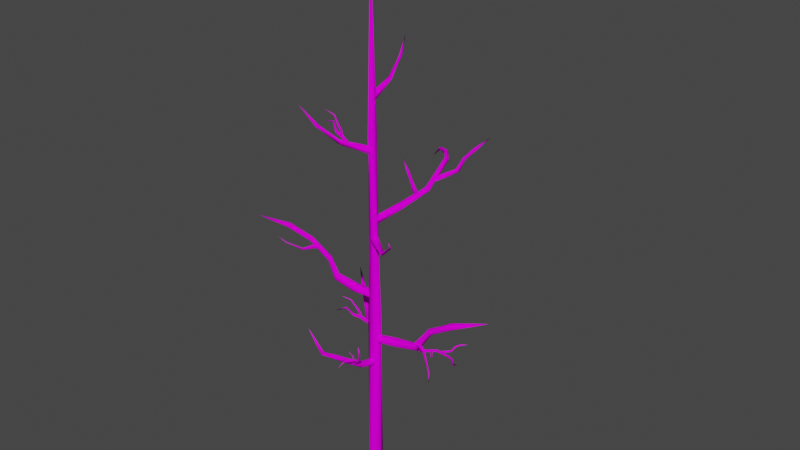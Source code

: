 # Source: tree.blend  (saved by Blender 3.2.14; exported with 4.5.12 LTS)
import bpy
from mathutils import Matrix  # noqa: F401  (used for matrix-valued properties, if any)

bpy.ops.wm.read_factory_settings(use_empty=True)
scene = bpy.context.scene
scene.name = 'Scene'

# ---- collections
col_collection = bpy.data.collections.new('Collection'); scene.collection.children.link(col_collection)

# ---- images (referenced by path relative to the original .blend; pixels are not part of the script)
import os
ASSET_DIR = os.environ.get("B2B_ASSET_DIR", "")  # directory of the original .blend (textures are referenced by path, not embedded)
HERE = os.path.dirname(os.path.abspath(__file__))  # packed textures are extracted next to this script under _unpacked/

def load_image(name, relpath, width, height, colorspace="sRGB"):
    """Load a texture the original file referenced (path relative to the .blend, or extracted next to this script)."""
    p = next((c for c in (os.path.join(HERE, relpath), os.path.join(ASSET_DIR, relpath)) if relpath and os.path.exists(c)), "")
    if p:
        img = bpy.data.images.load(p, check_existing=True)
        img.name = name
    else:  # same state as the original file: an image datablock whose file is absent (Cycles renders it pink)
        img = bpy.data.images.new(name, width, height)
        img.source = "FILE"
        img.filepath = "//" + (relpath or name)
    img.colorspace_settings.name = colorspace
    return img
img_tree_png = load_image('tree.png', 'tree.png', 1024, 1024, 'sRGB')

# ---- materials (node trees are filled in below, after node groups)
mat_material = bpy.data.materials.new('Material')
mat_material.alpha_threshold = 0.0
mat_material.use_transparent_shadow = False
mat_material.line_color = (0.0, 0.0, 0.0, 1.0)

# ---- material node trees
mat_material.use_nodes = True; mat_material.node_tree.nodes.clear()
_N = mat_material.node_tree.nodes; _L = mat_material.node_tree.links
n0 = _N.new('ShaderNodeOutputMaterial'); n0.name = 'Material Output'; n0.location = (300, 300)
n1 = _N.new('ShaderNodeBsdfPrincipled'); n1.name = 'Principled BSDF'; n1.location = (10, 300)
n1.distribution = 'GGX'
n1.subsurface_method = 'RANDOM_WALK_SKIN'
n1.inputs[2].default_value = 0.0
n1.inputs[3].default_value = 1.45
n1.inputs[13].default_value = 0.0
n1.inputs[27].default_value = (0.0, 0.0, 0.0, 1.0)
n1.inputs[28].default_value = 1.0
n2 = _N.new('ShaderNodeTexImage'); n2.name = 'Image Texture'; n2.location = (-280, 280)
n2.image = img_tree_png
_L.new(n1.outputs[0], n0.inputs[0])
_L.new(n2.outputs[0], n1.inputs[0])
n0.is_active_output = True

# ---- world
world_world = bpy.data.worlds.new('World'); scene.world = world_world
world_world.use_nodes = True; world_world.node_tree.nodes.clear()
_N = world_world.node_tree.nodes; _L = world_world.node_tree.links
n0 = _N.new('ShaderNodeOutputWorld'); n0.name = 'World Output'; n0.location = (300, 300)
n1 = _N.new('ShaderNodeBackground'); n1.name = 'Background'; n1.location = (10, 300)
n1.inputs[0].default_value = (0.05088, 0.05088, 0.05088, 1.0)
_L.new(n1.outputs[0], n0.inputs[0])
n0.is_active_output = True
world_world.color = (0.05088, 0.05088, 0.05088)
world_world.use_sun_shadow = False
world_world.sun_shadow_jitter_overblur = 0.0

# ---- meshes
me_cylinder = bpy.data.meshes.new('Cylinder')
me_cylinder.from_pydata([(0.2966, 1.118, 0.0), (-7.451e-09, -2.049e-08, 89.79), (1.0, 0.5807, 0.0), (1.118, -0.2966, 0.0), (0.5807, -1.0, 0.0), (-0.2966, -1.118, 0.0), (-1.0, -0.5807, 0.0), (-1.118, 0.2966, 0.0), (-0.5807, 1.0, 0.0), (-0.5647, 0.8662, 30.67), (0.2132, 1.012, 30.67), (0.8662, 0.5647, 30.67), (1.012, -0.2132, 30.67), (0.5647, -0.8662, 30.67), (-0.2132, -1.012, 30.67), (-0.8662, -0.5647, 30.67), (-1.012, 0.2132, 30.67), (0.374, 0.6185, 60.4), (0.7018, 0.1729, 60.4), (0.6185, -0.374, 60.4), (0.1729, -0.7018, 60.4), (-0.374, -0.6185, 60.4), (-0.7018, -0.1729, 60.4), (-0.6185, 0.374, 60.4), (-0.1729, 0.7018, 60.4)], [], [(17, 1, 18), (18, 1, 19), (19, 1, 20), (20, 1, 21), (21, 1, 22), (22, 1, 23), (23, 1, 24), (24, 1, 17), (8, 16, 9, 0), (7, 15, 16, 8), (6, 14, 15, 7), (5, 13, 14, 6), (4, 12, 13, 5), (3, 11, 12, 4), (2, 10, 11, 3), (0, 9, 10, 2), (16, 24, 17, 9), (15, 23, 24, 16), (14, 22, 23, 15), (13, 21, 22, 14), (12, 20, 21, 13), (11, 19, 20, 12), (10, 18, 19, 11), (9, 17, 18, 10)])
me_cylinder.polygons.foreach_set('use_smooth', [True] * 24)
_uv = me_cylinder.uv_layers.new(name='UVMap')
_uv.uv.foreach_set('vector', [0.2114, 0.2373, 0.176, 1.0, 0.1881, 0.2372, 0.1881, 0.2372, 0.176, 1.0, 0.1649, 0.2372, 0.1649, 0.2372, 0.176, 1.0, 0.1416, 0.2373, 0.1416, 0.2373, 0.176, 1.0, 0.1184, 0.2375, 0.1184, 0.2375, 0.176, 1.0, 0.09512, 0.2377, 0.2811, 0.2381, 0.176, 1.0, 0.2579, 0.2377, 0.2579, 0.2377, 0.176, 1.0, 0.2346, 0.2375, 0.2346, 0.2375, 0.176, 1.0, 0.2114, 0.2373, 0.2548, 0.0007351, 0.2453, 0.9424, 0.212, 0.9421, 0.2175, 0.0005411, 0.2921, 0.0009598, 0.2786, 0.9427, 0.2453, 0.9424, 0.2548, 0.0007351, 0.3294, 0.001215, 0.3118, 0.943, 0.2786, 0.9427, 0.2921, 0.0009598, 0.0683, 7.15e-05, 0.07875, 0.9417, 0.04543, 0.9417, 0.03101, 3.049e-05, 0.1056, 0.000143, 0.1121, 0.9417, 0.07875, 0.9417, 0.0683, 7.15e-05, 0.1429, 0.000245, 0.1454, 0.9418, 0.1121, 0.9417, 0.1056, 0.000143, 0.1802, 0.0003777, 0.1787, 0.942, 0.1454, 0.9418, 0.1429, 0.000245, 0.2175, 0.0005411, 0.212, 0.9421, 0.1787, 0.942, 0.1802, 0.0003777, 0.2453, 0.0612, 0.2353, 0.9548, 0.2029, 0.9543, 0.212, 0.06057, 0.2786, 0.06197, 0.2677, 0.9554, 0.2353, 0.9548, 0.2453, 0.0612, 0.3118, 0.06287, 0.3, 0.9564, 0.2677, 0.9554, 0.2786, 0.06197, 0.07875, 0.05936, 0.07342, 0.9547, 0.04103, 0.9554, 0.04543, 0.05939, 0.1121, 0.05946, 0.1058, 0.9543, 0.07342, 0.9547, 0.07875, 0.05936, 0.1454, 0.0597, 0.1382, 0.9541, 0.1058, 0.9543, 0.1121, 0.05946, 0.1787, 0.06007, 0.1706, 0.9541, 0.1382, 0.9541, 0.1454, 0.0597, 0.212, 0.06057, 0.2029, 0.9543, 0.1706, 0.9541, 0.1787, 0.06007])
me_cylinder.materials.append(mat_material)
me_cylinder.update()
me_cylinder_001 = bpy.data.meshes.new('Cylinder.001')
me_cylinder_001.from_pydata([(0.2336, 0.8802, 0.0), (-3.325, 1.686, 80.65), (0.7876, 0.4573, 0.0), (0.8802, -0.2336, 0.0), (0.4573, -0.7876, 0.0), (-0.2336, -0.8802, 0.0), (-0.7876, -0.4573, 0.0), (-0.8802, 0.2336, 0.0), (-0.4573, 0.7876, 0.0), (-0.334, -1.179, 30.67), (0.1261, -1.093, 30.67), (0.5123, -1.358, 30.67), (0.5984, -1.818, 30.67), (0.334, -2.204, 30.67), (-0.1261, -2.29, 30.67), (-0.5123, -2.026, 30.67), (-0.5984, -1.566, 30.67), (-2.827, -1.748, 53.91), (-2.649, -1.99, 53.91), (-2.694, -2.287, 53.91), (-2.936, -2.465, 53.91), (-3.233, -2.419, 53.91), (-3.411, -2.178, 53.91), (-3.366, -1.881, 53.91), (-3.124, -1.703, 53.91), (0.4305, -0.9599, 16.25), (0.6699, -1.438, 16.25), (0.5015, -1.945, 16.25), (0.02388, -2.184, 16.25), (-0.4831, -2.016, 16.25), (-0.7226, -1.538, 16.25), (-0.5541, -1.031, 16.25), (-0.07651, -0.7915, 16.25), (-1.402, -1.547, 43.87), (-1.236, -1.88, 43.87), (-1.354, -2.233, 43.87), (-1.687, -2.399, 43.87), (-2.04, -2.281, 43.87), (-2.206, -1.948, 43.87), (-2.088, -1.595, 43.87), (-1.755, -1.429, 43.87), (0.06572, -1.141, 27.32), (4.047, 2.018, 52.95), (0.2524, -1.111, 26.2), (0.3929, -1.336, 25.34), (0.4049, -1.682, 25.24), (0.2815, -1.948, 25.95), (0.09481, -1.978, 27.07), (-0.0457, -1.754, 27.93), (-0.05775, -1.407, 28.03), (2.296, -0.6339, 36.29), (2.34, -0.4894, 35.95), (2.454, -0.4522, 35.46), (2.572, -0.5441, 35.12), (2.624, -0.7112, 35.11), (2.581, -0.8557, 35.45), (2.466, -0.8929, 35.93), (2.348, -0.801, 36.28), (3.432, 0.7283, 44.3), (3.554, 0.7417, 44.07), (3.668, 0.6668, 44.05), (3.708, 0.5476, 44.26), (3.65, 0.4538, 44.57), (3.528, 0.4405, 44.8), (3.414, 0.5153, 44.82), (3.374, 0.6346, 44.61), (1.954, -1.104, 33.2), (0.9921, -3.446, 49.14), (2.056, -0.9958, 33.41), (2.041, -0.8522, 33.66), (1.919, -0.7577, 33.81), (1.762, -0.7677, 33.76), (1.66, -0.8764, 33.55), (1.674, -1.02, 33.3), (1.796, -1.114, 33.15), (1.643, -1.484, 40.18), (1.75, -1.482, 40.2), (1.822, -1.412, 40.34), (1.818, -1.316, 40.51), (1.74, -1.249, 40.61), (1.633, -1.25, 40.59), (1.561, -1.32, 40.45), (1.565, -1.417, 40.28), (1.0, -2.058, 44.89), (1.027, -2.001, 44.99), (1.002, -1.943, 45.09), (0.9396, -1.917, 45.12), (0.876, -1.939, 45.07), (0.8487, -1.995, 44.97), (0.8738, -2.053, 44.87), (0.9364, -2.079, 44.84), (1.862, -1.133, 37.22), (1.891, -1.027, 37.41), (1.828, -0.931, 37.57), (1.71, -0.9025, 37.6), (1.606, -0.9577, 37.48), (1.577, -1.064, 37.29), (1.64, -1.16, 37.13), (1.758, -1.188, 37.1), (1.863, -1.127, 37.4), (1.778, 0.4197, 48.17), (1.846, -1.046, 37.15), (1.76, -0.9977, 37.02), (1.657, -1.011, 37.06), (1.597, -1.077, 37.27), (1.615, -1.158, 37.51), (1.7, -1.207, 37.65), (1.803, -1.194, 37.6), (1.571, -0.3249, 40.87), (1.614, -0.2819, 40.74), (1.606, -0.227, 40.57), (1.551, -0.1923, 40.48), (1.481, -0.1982, 40.5), (1.437, -0.2411, 40.63), (1.446, -0.296, 40.8), (1.501, -0.3307, 40.89), (1.338, 0.01342, 44.32), (1.318, 0.04543, 44.22), (1.275, 0.05735, 44.19), (1.235, 0.04219, 44.24), (1.22, 0.008829, 44.34), (1.24, -0.02319, 44.43), (1.283, -0.03511, 44.47), (1.323, -0.01995, 44.42), (1.643, -0.6085, 38.96), (1.596, -0.5569, 38.81), (1.517, -0.546, 38.79), (1.452, -0.5822, 38.9), (1.439, -0.6443, 39.09), (1.486, -0.6959, 39.24), (1.566, -0.7068, 39.26), (1.631, -0.6706, 39.15)], [], [(17, 1, 18), (18, 1, 19), (19, 1, 20), (20, 1, 21), (21, 1, 22), (22, 1, 23), (23, 1, 24), (24, 1, 17), (31, 16, 9, 32), (30, 15, 16, 31), (29, 14, 15, 30), (28, 13, 14, 29), (27, 12, 13, 28), (26, 11, 12, 27), (25, 10, 11, 26), (32, 9, 10, 25), (39, 24, 17, 40), (38, 23, 24, 39), (37, 22, 23, 38), (36, 21, 22, 37), (35, 20, 21, 36), (34, 19, 20, 35), (33, 18, 19, 34), (40, 17, 18, 33), (0, 32, 25, 2), (2, 25, 26, 3), (3, 26, 27, 4), (4, 27, 28, 5), (5, 28, 29, 6), (6, 29, 30, 7), (7, 30, 31, 8), (8, 31, 32, 0), (9, 40, 33, 10), (10, 33, 34, 11), (11, 34, 35, 12), (12, 35, 36, 13), (13, 36, 37, 14), (14, 37, 38, 15), (15, 38, 39, 16), (16, 39, 40, 9), (58, 42, 59), (59, 42, 60), (60, 42, 61), (61, 42, 62), (62, 42, 63), (63, 42, 64), (64, 42, 65), (65, 42, 58), (49, 57, 50, 41), (48, 56, 57, 49), (47, 55, 56, 48), (46, 54, 55, 47), (45, 53, 54, 46), (44, 52, 53, 45), (43, 51, 52, 44), (41, 50, 51, 43), (57, 65, 58, 50), (56, 64, 65, 57), (55, 63, 64, 56), (54, 62, 63, 55), (53, 61, 62, 54), (52, 60, 61, 53), (51, 59, 60, 52), (50, 58, 59, 51), (83, 84, 67), (84, 85, 67), (85, 86, 67), (86, 87, 67), (87, 88, 67), (88, 89, 67), (89, 90, 67), (90, 83, 67), (97, 98, 75, 82), (96, 97, 82, 81), (95, 96, 81, 80), (94, 95, 80, 79), (93, 94, 79, 78), (92, 93, 78, 77), (91, 92, 77, 76), (98, 91, 76, 75), (82, 75, 83, 90), (81, 82, 90, 89), (80, 81, 89, 88), (79, 80, 88, 87), (78, 79, 87, 86), (77, 78, 86, 85), (76, 77, 85, 84), (75, 76, 84, 83), (66, 68, 91, 98), (68, 69, 92, 91), (69, 70, 93, 92), (70, 71, 94, 93), (71, 72, 95, 94), (72, 73, 96, 95), (73, 74, 97, 96), (74, 66, 98, 97), (116, 117, 100), (117, 118, 100), (118, 119, 100), (119, 120, 100), (120, 121, 100), (121, 122, 100), (122, 123, 100), (123, 116, 100), (130, 131, 108, 115), (129, 130, 115, 114), (128, 129, 114, 113), (127, 128, 113, 112), (126, 127, 112, 111), (125, 126, 111, 110), (124, 125, 110, 109), (131, 124, 109, 108), (115, 108, 116, 123), (114, 115, 123, 122), (113, 114, 122, 121), (112, 113, 121, 120), (111, 112, 120, 119), (110, 111, 119, 118), (109, 110, 118, 117), (108, 109, 117, 116), (99, 101, 124, 131), (101, 102, 125, 124), (102, 103, 126, 125), (103, 104, 127, 126), (104, 105, 128, 127), (105, 106, 129, 128), (106, 107, 130, 129), (107, 99, 131, 130)])
me_cylinder_001.polygons.foreach_set('use_smooth', [True] * 128)
_uv = me_cylinder_001.uv_layers.new(name='UVMap')
_uv.uv.foreach_set('vector', [0.2114, 0.2373, 0.176, 1.0, 0.1881, 0.2372, 0.1881, 0.2372, 0.176, 1.0, 0.1649, 0.2372, 0.1649, 0.2372, 0.176, 1.0, 0.1416, 0.2373, 0.1416, 0.2373, 0.176, 1.0, 0.1184, 0.2375, 0.1184, 0.2375, 0.176, 1.0, 0.09512, 0.2377, 0.2811, 0.2381, 0.176, 1.0, 0.2579, 0.2377, 0.2579, 0.2377, 0.176, 1.0, 0.2346, 0.2375, 0.2346, 0.2375, 0.176, 1.0, 0.2114, 0.2373, 0.25, 0.4716, 0.2453, 0.9424, 0.212, 0.9421, 0.2147, 0.4713, 0.2853, 0.4718, 0.2786, 0.9427, 0.2453, 0.9424, 0.25, 0.4716, 0.3206, 0.4721, 0.3118, 0.943, 0.2786, 0.9427, 0.2853, 0.4718, 0.07352, 0.4709, 0.07875, 0.9417, 0.04543, 0.9417, 0.03822, 0.4709, 0.1088, 0.4709, 0.1121, 0.9417, 0.07875, 0.9417, 0.07352, 0.4709, 0.1441, 0.471, 0.1454, 0.9418, 0.1121, 0.9417, 0.1088, 0.4709, 0.1794, 0.4712, 0.1787, 0.942, 0.1454, 0.9418, 0.1441, 0.471, 0.2147, 0.4713, 0.212, 0.9421, 0.1787, 0.942, 0.1794, 0.4712, 0.2396, 0.5688, 0.2353, 0.9548, 0.2029, 0.9543, 0.2068, 0.5682, 0.2724, 0.5695, 0.2677, 0.9554, 0.2353, 0.9548, 0.2396, 0.5688, 0.3051, 0.5704, 0.3, 0.9564, 0.2677, 0.9554, 0.2724, 0.5695, 0.07572, 0.5679, 0.07342, 0.9547, 0.04103, 0.9554, 0.04293, 0.5683, 0.1085, 0.5677, 0.1058, 0.9543, 0.07342, 0.9547, 0.07572, 0.5679, 0.1413, 0.5677, 0.1382, 0.9541, 0.1058, 0.9543, 0.1085, 0.5677, 0.1741, 0.5679, 0.1706, 0.9541, 0.1382, 0.9541, 0.1413, 0.5677, 0.2068, 0.5682, 0.2029, 0.9543, 0.1706, 0.9541, 0.1741, 0.5679, 0.2175, 0.0005411, 0.2147, 0.4713, 0.1794, 0.4712, 0.1802, 0.0003777, 0.1802, 0.0003777, 0.1794, 0.4712, 0.1441, 0.471, 0.1429, 0.000245, 0.1429, 0.000245, 0.1441, 0.471, 0.1088, 0.4709, 0.1056, 0.000143, 0.1056, 0.000143, 0.1088, 0.4709, 0.07352, 0.4709, 0.0683, 7.15e-05, 0.0683, 7.15e-05, 0.07352, 0.4709, 0.03822, 0.4709, 0.03101, 3.049e-05, 0.3294, 0.001215, 0.3206, 0.4721, 0.2853, 0.4718, 0.2921, 0.0009598, 0.2921, 0.0009598, 0.2853, 0.4718, 0.25, 0.4716, 0.2548, 0.0007351, 0.2548, 0.0007351, 0.25, 0.4716, 0.2147, 0.4713, 0.2175, 0.0005411, 0.212, 0.06057, 0.2068, 0.5682, 0.1741, 0.5679, 0.1787, 0.06007, 0.1787, 0.06007, 0.1741, 0.5679, 0.1413, 0.5677, 0.1454, 0.0597, 0.1454, 0.0597, 0.1413, 0.5677, 0.1085, 0.5677, 0.1121, 0.05946, 0.1121, 0.05946, 0.1085, 0.5677, 0.07572, 0.5679, 0.07875, 0.05936, 0.07875, 0.05936, 0.07572, 0.5679, 0.04293, 0.5683, 0.04543, 0.05939, 0.3118, 0.06287, 0.3051, 0.5704, 0.2724, 0.5695, 0.2786, 0.06197, 0.2786, 0.06197, 0.2724, 0.5695, 0.2396, 0.5688, 0.2453, 0.0612, 0.2453, 0.0612, 0.2396, 0.5688, 0.2068, 0.5682, 0.212, 0.06057, 0.2114, 0.2373, 0.176, 1.0, 0.1881, 0.2372, 0.1881, 0.2372, 0.176, 1.0, 0.1649, 0.2372, 0.1649, 0.2372, 0.176, 1.0, 0.1416, 0.2373, 0.1416, 0.2373, 0.176, 1.0, 0.1184, 0.2375, 0.1184, 0.2375, 0.176, 1.0, 0.09512, 0.2377, 0.2811, 0.2381, 0.176, 1.0, 0.2579, 0.2377, 0.2579, 0.2377, 0.176, 1.0, 0.2346, 0.2375, 0.2346, 0.2375, 0.176, 1.0, 0.2114, 0.2373, 0.2548, 0.0007351, 0.2453, 0.9424, 0.212, 0.9421, 0.2175, 0.0005411, 0.2921, 0.0009598, 0.2786, 0.9427, 0.2453, 0.9424, 0.2548, 0.0007351, 0.3294, 0.001215, 0.3118, 0.943, 0.2786, 0.9427, 0.2921, 0.0009598, 0.0683, 7.15e-05, 0.07875, 0.9417, 0.04543, 0.9417, 0.03101, 3.049e-05, 0.1056, 0.000143, 0.1121, 0.9417, 0.07875, 0.9417, 0.0683, 7.15e-05, 0.1429, 0.000245, 0.1454, 0.9418, 0.1121, 0.9417, 0.1056, 0.000143, 0.1802, 0.0003777, 0.1787, 0.942, 0.1454, 0.9418, 0.1429, 0.000245, 0.2175, 0.0005411, 0.212, 0.9421, 0.1787, 0.942, 0.1802, 0.0003777, 0.2453, 0.0612, 0.2353, 0.9548, 0.2029, 0.9543, 0.212, 0.06057, 0.2786, 0.06197, 0.2677, 0.9554, 0.2353, 0.9548, 0.2453, 0.0612, 0.3118, 0.06287, 0.3, 0.9564, 0.2677, 0.9554, 0.2786, 0.06197, 0.07875, 0.05936, 0.07342, 0.9547, 0.04103, 0.9554, 0.04543, 0.05939, 0.1121, 0.05946, 0.1058, 0.9543, 0.07342, 0.9547, 0.07875, 0.05936, 0.1454, 0.0597, 0.1382, 0.9541, 0.1058, 0.9543, 0.1121, 0.05946, 0.1787, 0.06007, 0.1706, 0.9541, 0.1382, 0.9541, 0.1454, 0.0597, 0.212, 0.06057, 0.2029, 0.9543, 0.1706, 0.9541, 0.1787, 0.06007, 0.2114, 0.2373, 0.1881, 0.2372, 0.176, 1.0, 0.1881, 0.2372, 0.1649, 0.2372, 0.176, 1.0, 0.1649, 0.2372, 0.1416, 0.2373, 0.176, 1.0, 0.1416, 0.2373, 0.1184, 0.2375, 0.176, 1.0, 0.1184, 0.2375, 0.09512, 0.2377, 0.176, 1.0, 0.2811, 0.2381, 0.2579, 0.2377, 0.176, 1.0, 0.2579, 0.2377, 0.2346, 0.2375, 0.176, 1.0, 0.2346, 0.2375, 0.2114, 0.2373, 0.176, 1.0, 0.25, 0.4716, 0.2147, 0.4713, 0.212, 0.9421, 0.2453, 0.9424, 0.2853, 0.4718, 0.25, 0.4716, 0.2453, 0.9424, 0.2786, 0.9427, 0.3206, 0.4721, 0.2853, 0.4718, 0.2786, 0.9427, 0.3118, 0.943, 0.07352, 0.4709, 0.03822, 0.4709, 0.04543, 0.9417, 0.07875, 0.9417, 0.1088, 0.4709, 0.07352, 0.4709, 0.07875, 0.9417, 0.1121, 0.9417, 0.1441, 0.471, 0.1088, 0.4709, 0.1121, 0.9417, 0.1454, 0.9418, 0.1794, 0.4712, 0.1441, 0.471, 0.1454, 0.9418, 0.1787, 0.942, 0.2147, 0.4713, 0.1794, 0.4712, 0.1787, 0.942, 0.212, 0.9421, 0.2453, 0.0612, 0.212, 0.06057, 0.2029, 0.9543, 0.2353, 0.9548, 0.2786, 0.06197, 0.2453, 0.0612, 0.2353, 0.9548, 0.2677, 0.9554, 0.3118, 0.06287, 0.2786, 0.06197, 0.2677, 0.9554, 0.3, 0.9564, 0.07875, 0.05936, 0.04543, 0.05939, 0.04103, 0.9554, 0.07342, 0.9547, 0.1121, 0.05946, 0.07875, 0.05936, 0.07342, 0.9547, 0.1058, 0.9543, 0.1454, 0.0597, 0.1121, 0.05946, 0.1058, 0.9543, 0.1382, 0.9541, 0.1787, 0.06007, 0.1454, 0.0597, 0.1382, 0.9541, 0.1706, 0.9541, 0.212, 0.06057, 0.1787, 0.06007, 0.1706, 0.9541, 0.2029, 0.9543, 0.2175, 0.0005411, 0.1802, 0.0003777, 0.1794, 0.4712, 0.2147, 0.4713, 0.1802, 0.0003777, 0.1429, 0.000245, 0.1441, 0.471, 0.1794, 0.4712, 0.1429, 0.000245, 0.1056, 0.000143, 0.1088, 0.4709, 0.1441, 0.471, 0.1056, 0.000143, 0.0683, 7.15e-05, 0.07352, 0.4709, 0.1088, 0.4709, 0.0683, 7.15e-05, 0.03101, 3.049e-05, 0.03822, 0.4709, 0.07352, 0.4709, 0.3294, 0.001215, 0.2921, 0.0009598, 0.2853, 0.4718, 0.3206, 0.4721, 0.2921, 0.0009598, 0.2548, 0.0007351, 0.25, 0.4716, 0.2853, 0.4718, 0.2548, 0.0007351, 0.2175, 0.0005411, 0.2147, 0.4713, 0.25, 0.4716, 0.2114, 0.2373, 0.1881, 0.2372, 0.176, 1.0, 0.1881, 0.2372, 0.1649, 0.2372, 0.176, 1.0, 0.1649, 0.2372, 0.1416, 0.2373, 0.176, 1.0, 0.1416, 0.2373, 0.1184, 0.2375, 0.176, 1.0, 0.1184, 0.2375, 0.09512, 0.2377, 0.176, 1.0, 0.2811, 0.2381, 0.2579, 0.2377, 0.176, 1.0, 0.2579, 0.2377, 0.2346, 0.2375, 0.176, 1.0, 0.2346, 0.2375, 0.2114, 0.2373, 0.176, 1.0, 0.25, 0.4716, 0.2147, 0.4713, 0.212, 0.9421, 0.2453, 0.9424, 0.2853, 0.4718, 0.25, 0.4716, 0.2453, 0.9424, 0.2786, 0.9427, 0.3206, 0.4721, 0.2853, 0.4718, 0.2786, 0.9427, 0.3118, 0.943, 0.07352, 0.4709, 0.03822, 0.4709, 0.04543, 0.9417, 0.07875, 0.9417, 0.1088, 0.4709, 0.07352, 0.4709, 0.07875, 0.9417, 0.1121, 0.9417, 0.1441, 0.471, 0.1088, 0.4709, 0.1121, 0.9417, 0.1454, 0.9418, 0.1794, 0.4712, 0.1441, 0.471, 0.1454, 0.9418, 0.1787, 0.942, 0.2147, 0.4713, 0.1794, 0.4712, 0.1787, 0.942, 0.212, 0.9421, 0.2453, 0.0612, 0.212, 0.06057, 0.2029, 0.9543, 0.2353, 0.9548, 0.2786, 0.06197, 0.2453, 0.0612, 0.2353, 0.9548, 0.2677, 0.9554, 0.3118, 0.06287, 0.2786, 0.06197, 0.2677, 0.9554, 0.3, 0.9564, 0.07875, 0.05936, 0.04543, 0.05939, 0.04103, 0.9554, 0.07342, 0.9547, 0.1121, 0.05946, 0.07875, 0.05936, 0.07342, 0.9547, 0.1058, 0.9543, 0.1454, 0.0597, 0.1121, 0.05946, 0.1058, 0.9543, 0.1382, 0.9541, 0.1787, 0.06007, 0.1454, 0.0597, 0.1382, 0.9541, 0.1706, 0.9541, 0.212, 0.06057, 0.1787, 0.06007, 0.1706, 0.9541, 0.2029, 0.9543, 0.2175, 0.0005411, 0.1802, 0.0003777, 0.1794, 0.4712, 0.2147, 0.4713, 0.1802, 0.0003777, 0.1429, 0.000245, 0.1441, 0.471, 0.1794, 0.4712, 0.1429, 0.000245, 0.1056, 0.000143, 0.1088, 0.4709, 0.1441, 0.471, 0.1056, 0.000143, 0.0683, 7.15e-05, 0.07352, 0.4709, 0.1088, 0.4709, 0.0683, 7.15e-05, 0.03101, 3.049e-05, 0.03822, 0.4709, 0.07352, 0.4709, 0.3294, 0.001215, 0.2921, 0.0009598, 0.2853, 0.4718, 0.3206, 0.4721, 0.2921, 0.0009598, 0.2548, 0.0007351, 0.25, 0.4716, 0.2853, 0.4718, 0.2548, 0.0007351, 0.2175, 0.0005411, 0.2147, 0.4713, 0.25, 0.4716])
me_cylinder_001.materials.append(mat_material)
me_cylinder_001.update()
me_cylinder_002 = bpy.data.meshes.new('Cylinder.002')
me_cylinder_002.from_pydata([(0.2966, 1.118, 0.0), (0.5885, 8.231, 70.92), (1.0, 0.5807, 0.0), (1.118, -0.2966, 0.0), (0.5807, -1.0, 0.0), (-0.2966, -1.118, 0.0), (-1.0, -0.5807, 0.0), (-1.118, 0.2966, 0.0), (-0.5807, 1.0, 0.0), (-0.5647, -1.596, 30.67), (0.2132, -1.45, 30.67), (0.8662, -1.897, 30.67), (1.012, -2.675, 30.67), (0.5647, -3.328, 30.67), (-0.2132, -3.474, 30.67), (-0.8662, -3.027, 30.67), (-1.012, -2.249, 30.67), (0.4816, 2.965, 55.3), (0.7869, 2.531, 55.9), (0.6767, 2.021, 56.59), (0.2153, 1.733, 56.99), (-0.3268, 1.837, 56.85), (-0.6321, 2.272, 56.26), (-0.5219, 2.782, 55.56), (-0.06056, 3.069, 55.16), (0.509, -0.0379, 43.37), (0.7689, -0.5186, 44.02), (0.5918, -1.031, 44.73), (0.08128, -1.276, 45.06), (-0.4635, -1.109, 44.84), (-0.7234, -0.6281, 44.18), (-0.5462, -0.1153, 43.48), (-0.03569, 0.1291, 43.14), (0.6546, -1.374, 14.59), (1.04, -2.036, 14.59), (0.8442, -2.777, 14.59), (0.182, -3.162, 14.59), (-0.5587, -2.966, 14.59), (-0.944, -2.304, 14.59), (-0.7482, -1.563, 14.59), (-0.08606, -1.178, 14.59), (0.6218, -2.804, 22.98), (8.522, -3.271, 59.54), (0.8322, -2.559, 22.06), (0.8673, -2.159, 21.9), (0.7068, -1.838, 22.61), (0.4445, -1.784, 23.76), (0.2341, -2.029, 24.69), (0.1989, -2.429, 24.84), (0.3595, -2.75, 24.13), (3.925, -1.611, 35.57), (4.099, -1.66, 34.81), (4.246, -1.507, 34.16), (4.279, -1.241, 34.02), (4.178, -1.017, 34.46), (4.003, -0.9672, 35.23), (3.857, -1.12, 35.87), (3.824, -1.387, 36.01), (5.645, -1.281, 48.56), (5.712, -1.141, 48.26), (5.695, -0.9692, 48.34), (5.603, -0.8661, 48.74), (5.491, -0.8923, 49.24), (5.423, -1.032, 49.53), (5.44, -1.204, 49.46), (5.532, -1.307, 49.05), (2.561, -1.738, 28.82), (2.652, -1.461, 28.42), (2.588, -1.167, 28.7), (2.406, -1.029, 29.5), (2.214, -1.126, 30.35), (2.123, -1.403, 30.75), (2.187, -1.697, 30.47), (2.368, -1.835, 29.67), (2.653, -1.677, 29.01), (7.277, 4.757, 36.94), (2.46, -1.548, 28.52), (2.233, -1.428, 28.78), (2.105, -1.386, 29.66), (2.151, -1.448, 30.63), (2.344, -1.576, 31.13), (2.571, -1.697, 30.86), (2.699, -1.738, 29.99), (3.584, 1.234, 32.32), (3.561, 1.271, 31.66), (3.436, 1.355, 31.29), (3.282, 1.438, 31.44), (3.19, 1.47, 32.01), (3.213, 1.433, 32.67), (3.338, 1.349, 33.04), (3.491, 1.266, 32.89), (4.825, 3.054, 37.01), (4.73, 3.112, 36.91), (4.642, 3.154, 37.14), (4.612, 3.156, 37.56), (4.659, 3.116, 37.93), (4.754, 3.058, 38.03), (4.842, 3.016, 37.8), (4.872, 3.014, 37.38), (2.857, 0.03944, 30.53), (2.681, 0.1419, 30.48), (2.54, 0.2041, 30.99), (2.517, 0.1896, 31.76), (2.625, 0.1069, 32.34), (2.801, 0.004365, 32.39), (2.942, -0.05784, 31.88), (2.965, -0.04331, 31.11)], [], [(17, 1, 18), (18, 1, 19), (19, 1, 20), (20, 1, 21), (21, 1, 22), (22, 1, 23), (23, 1, 24), (24, 1, 17), (39, 16, 9, 40), (38, 15, 16, 39), (37, 14, 15, 38), (36, 13, 14, 37), (35, 12, 13, 36), (34, 11, 12, 35), (33, 10, 11, 34), (40, 9, 10, 33), (31, 24, 17, 32), (30, 23, 24, 31), (29, 22, 23, 30), (28, 21, 22, 29), (27, 20, 21, 28), (26, 19, 20, 27), (25, 18, 19, 26), (32, 17, 18, 25), (9, 32, 25, 10), (10, 25, 26, 11), (11, 26, 27, 12), (12, 27, 28, 13), (13, 28, 29, 14), (14, 29, 30, 15), (15, 30, 31, 16), (16, 31, 32, 9), (0, 40, 33, 2), (2, 33, 34, 3), (3, 34, 35, 4), (4, 35, 36, 5), (5, 36, 37, 6), (6, 37, 38, 7), (7, 38, 39, 8), (8, 39, 40, 0), (58, 59, 42), (59, 60, 42), (60, 61, 42), (61, 62, 42), (62, 63, 42), (63, 64, 42), (64, 65, 42), (65, 58, 42), (72, 73, 50, 57), (71, 72, 57, 56), (70, 71, 56, 55), (69, 70, 55, 54), (68, 69, 54, 53), (67, 68, 53, 52), (66, 67, 52, 51), (73, 66, 51, 50), (57, 50, 58, 65), (56, 57, 65, 64), (55, 56, 64, 63), (54, 55, 63, 62), (53, 54, 62, 61), (52, 53, 61, 60), (51, 52, 60, 59), (50, 51, 59, 58), (41, 43, 66, 73), (43, 44, 67, 66), (44, 45, 68, 67), (45, 46, 69, 68), (46, 47, 70, 69), (47, 48, 71, 70), (48, 49, 72, 71), (49, 41, 73, 72), (91, 92, 75), (92, 93, 75), (93, 94, 75), (94, 95, 75), (95, 96, 75), (96, 97, 75), (97, 98, 75), (98, 91, 75), (105, 106, 83, 90), (104, 105, 90, 89), (103, 104, 89, 88), (102, 103, 88, 87), (101, 102, 87, 86), (100, 101, 86, 85), (99, 100, 85, 84), (106, 99, 84, 83), (90, 83, 91, 98), (89, 90, 98, 97), (88, 89, 97, 96), (87, 88, 96, 95), (86, 87, 95, 94), (85, 86, 94, 93), (84, 85, 93, 92), (83, 84, 92, 91), (74, 76, 99, 106), (76, 77, 100, 99), (77, 78, 101, 100), (78, 79, 102, 101), (79, 80, 103, 102), (80, 81, 104, 103), (81, 82, 105, 104), (82, 74, 106, 105)])
me_cylinder_002.polygons.foreach_set('use_smooth', [True] * 104)
_uv = me_cylinder_002.uv_layers.new(name='UVMap')
_uv.uv.foreach_set('vector', [0.2114, 0.2373, 0.176, 1.0, 0.1881, 0.2372, 0.1881, 0.2372, 0.176, 1.0, 0.1649, 0.2372, 0.1649, 0.2372, 0.176, 1.0, 0.1416, 0.2373, 0.1416, 0.2373, 0.176, 1.0, 0.1184, 0.2375, 0.1184, 0.2375, 0.176, 1.0, 0.09512, 0.2377, 0.2811, 0.2381, 0.176, 1.0, 0.2579, 0.2377, 0.2579, 0.2377, 0.176, 1.0, 0.2346, 0.2375, 0.2346, 0.2375, 0.176, 1.0, 0.2114, 0.2373, 0.25, 0.4716, 0.2453, 0.9424, 0.212, 0.9421, 0.2147, 0.4713, 0.2853, 0.4718, 0.2786, 0.9427, 0.2453, 0.9424, 0.25, 0.4716, 0.3206, 0.4721, 0.3118, 0.943, 0.2786, 0.9427, 0.2853, 0.4718, 0.07352, 0.4709, 0.07875, 0.9417, 0.04543, 0.9417, 0.03822, 0.4709, 0.1088, 0.4709, 0.1121, 0.9417, 0.07875, 0.9417, 0.07352, 0.4709, 0.1441, 0.471, 0.1454, 0.9418, 0.1121, 0.9417, 0.1088, 0.4709, 0.1794, 0.4712, 0.1787, 0.942, 0.1454, 0.9418, 0.1441, 0.471, 0.2147, 0.4713, 0.212, 0.9421, 0.1787, 0.942, 0.1794, 0.4712, 0.2403, 0.508, 0.2353, 0.9548, 0.2029, 0.9543, 0.2075, 0.5074, 0.2731, 0.5087, 0.2677, 0.9554, 0.2353, 0.9548, 0.2403, 0.508, 0.3059, 0.5096, 0.3, 0.9564, 0.2677, 0.9554, 0.2731, 0.5087, 0.07608, 0.507, 0.07342, 0.9547, 0.04103, 0.9554, 0.04323, 0.5074, 0.1089, 0.5069, 0.1058, 0.9543, 0.07342, 0.9547, 0.07608, 0.507, 0.1418, 0.5069, 0.1382, 0.9541, 0.1058, 0.9543, 0.1089, 0.5069, 0.1746, 0.5071, 0.1706, 0.9541, 0.1382, 0.9541, 0.1418, 0.5069, 0.2075, 0.5074, 0.2029, 0.9543, 0.1706, 0.9541, 0.1746, 0.5071, 0.212, 0.06057, 0.2075, 0.5074, 0.1746, 0.5071, 0.1787, 0.06007, 0.1787, 0.06007, 0.1746, 0.5071, 0.1418, 0.5069, 0.1454, 0.0597, 0.1454, 0.0597, 0.1418, 0.5069, 0.1089, 0.5069, 0.1121, 0.05946, 0.1121, 0.05946, 0.1089, 0.5069, 0.07608, 0.507, 0.07875, 0.05936, 0.07875, 0.05936, 0.07608, 0.507, 0.04323, 0.5074, 0.04543, 0.05939, 0.3118, 0.06287, 0.3059, 0.5096, 0.2731, 0.5087, 0.2786, 0.06197, 0.2786, 0.06197, 0.2731, 0.5087, 0.2403, 0.508, 0.2453, 0.0612, 0.2453, 0.0612, 0.2403, 0.508, 0.2075, 0.5074, 0.212, 0.06057, 0.2175, 0.0005411, 0.2147, 0.4713, 0.1794, 0.4712, 0.1802, 0.0003777, 0.1802, 0.0003777, 0.1794, 0.4712, 0.1441, 0.471, 0.1429, 0.000245, 0.1429, 0.000245, 0.1441, 0.471, 0.1088, 0.4709, 0.1056, 0.000143, 0.1056, 0.000143, 0.1088, 0.4709, 0.07352, 0.4709, 0.0683, 7.15e-05, 0.0683, 7.15e-05, 0.07352, 0.4709, 0.03822, 0.4709, 0.03101, 3.049e-05, 0.3294, 0.001215, 0.3206, 0.4721, 0.2853, 0.4718, 0.2921, 0.0009598, 0.2921, 0.0009598, 0.2853, 0.4718, 0.25, 0.4716, 0.2548, 0.0007351, 0.2548, 0.0007351, 0.25, 0.4716, 0.2147, 0.4713, 0.2175, 0.0005411, 0.2114, 0.2373, 0.1881, 0.2372, 0.176, 1.0, 0.1881, 0.2372, 0.1649, 0.2372, 0.176, 1.0, 0.1649, 0.2372, 0.1416, 0.2373, 0.176, 1.0, 0.1416, 0.2373, 0.1184, 0.2375, 0.176, 1.0, 0.1184, 0.2375, 0.09512, 0.2377, 0.176, 1.0, 0.2811, 0.2381, 0.2579, 0.2377, 0.176, 1.0, 0.2579, 0.2377, 0.2346, 0.2375, 0.176, 1.0, 0.2346, 0.2375, 0.2114, 0.2373, 0.176, 1.0, 0.25, 0.4716, 0.2147, 0.4713, 0.212, 0.9421, 0.2453, 0.9424, 0.2853, 0.4718, 0.25, 0.4716, 0.2453, 0.9424, 0.2786, 0.9427, 0.3206, 0.4721, 0.2853, 0.4718, 0.2786, 0.9427, 0.3118, 0.943, 0.07352, 0.4709, 0.03822, 0.4709, 0.04543, 0.9417, 0.07875, 0.9417, 0.1088, 0.4709, 0.07352, 0.4709, 0.07875, 0.9417, 0.1121, 0.9417, 0.1441, 0.471, 0.1088, 0.4709, 0.1121, 0.9417, 0.1454, 0.9418, 0.1794, 0.4712, 0.1441, 0.471, 0.1454, 0.9418, 0.1787, 0.942, 0.2147, 0.4713, 0.1794, 0.4712, 0.1787, 0.942, 0.212, 0.9421, 0.2453, 0.0612, 0.212, 0.06057, 0.2029, 0.9543, 0.2353, 0.9548, 0.2786, 0.06197, 0.2453, 0.0612, 0.2353, 0.9548, 0.2677, 0.9554, 0.3118, 0.06287, 0.2786, 0.06197, 0.2677, 0.9554, 0.3, 0.9564, 0.07875, 0.05936, 0.04543, 0.05939, 0.04103, 0.9554, 0.07342, 0.9547, 0.1121, 0.05946, 0.07875, 0.05936, 0.07342, 0.9547, 0.1058, 0.9543, 0.1454, 0.0597, 0.1121, 0.05946, 0.1058, 0.9543, 0.1382, 0.9541, 0.1787, 0.06007, 0.1454, 0.0597, 0.1382, 0.9541, 0.1706, 0.9541, 0.212, 0.06057, 0.1787, 0.06007, 0.1706, 0.9541, 0.2029, 0.9543, 0.2175, 0.0005411, 0.1802, 0.0003777, 0.1794, 0.4712, 0.2147, 0.4713, 0.1802, 0.0003777, 0.1429, 0.000245, 0.1441, 0.471, 0.1794, 0.4712, 0.1429, 0.000245, 0.1056, 0.000143, 0.1088, 0.4709, 0.1441, 0.471, 0.1056, 0.000143, 0.0683, 7.15e-05, 0.07352, 0.4709, 0.1088, 0.4709, 0.0683, 7.15e-05, 0.03101, 3.049e-05, 0.03822, 0.4709, 0.07352, 0.4709, 0.3294, 0.001215, 0.2921, 0.0009598, 0.2853, 0.4718, 0.3206, 0.4721, 0.2921, 0.0009598, 0.2548, 0.0007351, 0.25, 0.4716, 0.2853, 0.4718, 0.2548, 0.0007351, 0.2175, 0.0005411, 0.2147, 0.4713, 0.25, 0.4716, 0.2114, 0.2373, 0.1881, 0.2372, 0.176, 1.0, 0.1881, 0.2372, 0.1649, 0.2372, 0.176, 1.0, 0.1649, 0.2372, 0.1416, 0.2373, 0.176, 1.0, 0.1416, 0.2373, 0.1184, 0.2375, 0.176, 1.0, 0.1184, 0.2375, 0.09512, 0.2377, 0.176, 1.0, 0.2811, 0.2381, 0.2579, 0.2377, 0.176, 1.0, 0.2579, 0.2377, 0.2346, 0.2375, 0.176, 1.0, 0.2346, 0.2375, 0.2114, 0.2373, 0.176, 1.0, 0.25, 0.4716, 0.2147, 0.4713, 0.212, 0.9421, 0.2453, 0.9424, 0.2853, 0.4718, 0.25, 0.4716, 0.2453, 0.9424, 0.2786, 0.9427, 0.3206, 0.4721, 0.2853, 0.4718, 0.2786, 0.9427, 0.3118, 0.943, 0.07352, 0.4709, 0.03822, 0.4709, 0.04543, 0.9417, 0.07875, 0.9417, 0.1088, 0.4709, 0.07352, 0.4709, 0.07875, 0.9417, 0.1121, 0.9417, 0.1441, 0.471, 0.1088, 0.4709, 0.1121, 0.9417, 0.1454, 0.9418, 0.1794, 0.4712, 0.1441, 0.471, 0.1454, 0.9418, 0.1787, 0.942, 0.2147, 0.4713, 0.1794, 0.4712, 0.1787, 0.942, 0.212, 0.9421, 0.2453, 0.0612, 0.212, 0.06057, 0.2029, 0.9543, 0.2353, 0.9548, 0.2786, 0.06197, 0.2453, 0.0612, 0.2353, 0.9548, 0.2677, 0.9554, 0.3118, 0.06287, 0.2786, 0.06197, 0.2677, 0.9554, 0.3, 0.9564, 0.07875, 0.05936, 0.04543, 0.05939, 0.04103, 0.9554, 0.07342, 0.9547, 0.1121, 0.05946, 0.07875, 0.05936, 0.07342, 0.9547, 0.1058, 0.9543, 0.1454, 0.0597, 0.1121, 0.05946, 0.1058, 0.9543, 0.1382, 0.9541, 0.1787, 0.06007, 0.1454, 0.0597, 0.1382, 0.9541, 0.1706, 0.9541, 0.212, 0.06057, 0.1787, 0.06007, 0.1706, 0.9541, 0.2029, 0.9543, 0.2175, 0.0005411, 0.1802, 0.0003777, 0.1794, 0.4712, 0.2147, 0.4713, 0.1802, 0.0003777, 0.1429, 0.000245, 0.1441, 0.471, 0.1794, 0.4712, 0.1429, 0.000245, 0.1056, 0.000143, 0.1088, 0.4709, 0.1441, 0.471, 0.1056, 0.000143, 0.0683, 7.15e-05, 0.07352, 0.4709, 0.1088, 0.4709, 0.0683, 7.15e-05, 0.03101, 3.049e-05, 0.03822, 0.4709, 0.07352, 0.4709, 0.3294, 0.001215, 0.2921, 0.0009598, 0.2853, 0.4718, 0.3206, 0.4721, 0.2921, 0.0009598, 0.2548, 0.0007351, 0.25, 0.4716, 0.2853, 0.4718, 0.2548, 0.0007351, 0.2175, 0.0005411, 0.2147, 0.4713, 0.25, 0.4716])
me_cylinder_002.materials.append(mat_material)
me_cylinder_002.update()
me_cylinder_003 = bpy.data.meshes.new('Cylinder.003')
me_cylinder_003.from_pydata([(0.2966, 1.118, 0.0), (-1.544, 9.224, 75.26), (1.0, 0.5807, 0.0), (1.118, -0.2966, 0.0), (0.5807, -1.0, 0.0), (-0.2966, -1.118, 0.0), (-1.0, -0.5807, 0.0), (-1.118, 0.2966, 0.0), (-0.5807, 1.0, 0.0), (-0.2917, 0.4474, 30.67), (0.1101, 0.5226, 30.67), (0.4474, 0.2917, 30.67), (0.5226, -0.1101, 30.67), (0.2917, -0.4474, 30.67), (-0.1101, -0.5226, 30.67), (-0.4474, -0.2917, 30.67), (-0.5226, 0.1101, 30.67), (-0.03994, 6.087, 62.92), (0.06962, 5.938, 62.92), (0.04177, 5.755, 62.92), (-0.1072, 5.645, 62.92), (-0.29, 5.673, 62.92), (-0.3995, 5.822, 62.92), (-0.3717, 6.005, 62.92), (-0.2227, 6.114, 62.92)], [], [(17, 1, 18), (18, 1, 19), (19, 1, 20), (20, 1, 21), (21, 1, 22), (22, 1, 23), (23, 1, 24), (24, 1, 17), (8, 16, 9, 0), (7, 15, 16, 8), (6, 14, 15, 7), (5, 13, 14, 6), (4, 12, 13, 5), (3, 11, 12, 4), (2, 10, 11, 3), (0, 9, 10, 2), (16, 24, 17, 9), (15, 23, 24, 16), (14, 22, 23, 15), (13, 21, 22, 14), (12, 20, 21, 13), (11, 19, 20, 12), (10, 18, 19, 11), (9, 17, 18, 10)])
me_cylinder_003.polygons.foreach_set('use_smooth', [True] * 24)
_uv = me_cylinder_003.uv_layers.new(name='UVMap')
_uv.uv.foreach_set('vector', [0.2114, 0.2373, 0.176, 1.0, 0.1881, 0.2372, 0.1881, 0.2372, 0.176, 1.0, 0.1649, 0.2372, 0.1649, 0.2372, 0.176, 1.0, 0.1416, 0.2373, 0.1416, 0.2373, 0.176, 1.0, 0.1184, 0.2375, 0.1184, 0.2375, 0.176, 1.0, 0.09512, 0.2377, 0.2811, 0.2381, 0.176, 1.0, 0.2579, 0.2377, 0.2579, 0.2377, 0.176, 1.0, 0.2346, 0.2375, 0.2346, 0.2375, 0.176, 1.0, 0.2114, 0.2373, 0.2548, 0.0007351, 0.2453, 0.9424, 0.212, 0.9421, 0.2175, 0.0005411, 0.2921, 0.0009598, 0.2786, 0.9427, 0.2453, 0.9424, 0.2548, 0.0007351, 0.3294, 0.001215, 0.3118, 0.943, 0.2786, 0.9427, 0.2921, 0.0009598, 0.0683, 7.15e-05, 0.07875, 0.9417, 0.04543, 0.9417, 0.03101, 3.049e-05, 0.1056, 0.000143, 0.1121, 0.9417, 0.07875, 0.9417, 0.0683, 7.15e-05, 0.1429, 0.000245, 0.1454, 0.9418, 0.1121, 0.9417, 0.1056, 0.000143, 0.1802, 0.0003777, 0.1787, 0.942, 0.1454, 0.9418, 0.1429, 0.000245, 0.2175, 0.0005411, 0.212, 0.9421, 0.1787, 0.942, 0.1802, 0.0003777, 0.2453, 0.0612, 0.2353, 0.9548, 0.2029, 0.9543, 0.212, 0.06057, 0.2786, 0.06197, 0.2677, 0.9554, 0.2353, 0.9548, 0.2453, 0.0612, 0.3118, 0.06287, 0.3, 0.9564, 0.2677, 0.9554, 0.2786, 0.06197, 0.07875, 0.05936, 0.07342, 0.9547, 0.04103, 0.9554, 0.04543, 0.05939, 0.1121, 0.05946, 0.1058, 0.9543, 0.07342, 0.9547, 0.07875, 0.05936, 0.1454, 0.0597, 0.1382, 0.9541, 0.1058, 0.9543, 0.1121, 0.05946, 0.1787, 0.06007, 0.1706, 0.9541, 0.1382, 0.9541, 0.1454, 0.0597, 0.212, 0.06057, 0.2029, 0.9543, 0.1706, 0.9541, 0.1787, 0.06007])
me_cylinder_003.materials.append(mat_material)
me_cylinder_003.update()
me_cylinder_004 = bpy.data.meshes.new('Cylinder.004')
me_cylinder_004.from_pydata([(0.306, 1.153, -3.394e-08), (-1.423, -4.494, 139.9), (1.032, 0.5991, -1.178e-07), (1.153, -0.306, -1.318e-07), (0.5991, -1.032, -6.78e-08), (-0.306, -1.153, 3.678e-08), (-1.032, -0.5991, 1.206e-07), (-1.153, 0.306, 1.347e-07), (-0.5991, 1.032, 7.064e-08), (-0.3094, -2.09, 40.56), (0.4685, -1.944, 40.56), (1.121, -2.391, 40.56), (1.267, -3.169, 40.56), (0.8199, -3.822, 40.56), (0.04208, -3.968, 40.56), (-0.6109, -3.52, 40.56), (-0.7565, -2.743, 40.56), (-2.811, -1.63, 109.1), (-2.489, -2.067, 109.1), (-2.571, -2.604, 109.1), (-3.008, -2.926, 109.1), (-3.545, -2.844, 109.1), (-3.866, -2.407, 109.1), (-3.785, -1.87, 109.1), (-3.347, -1.548, 109.1), (0.6029, -1.339, 18.7), (1.08, -2.172, 18.7), (0.828, -3.097, 18.7), (-0.004339, -3.574, 18.7), (-0.93, -3.322, 18.7), (-1.407, -2.49, 18.7), (-1.155, -1.564, 18.7), (-0.3227, -1.088, 18.7), (-0.1154, 0.6257, 56.74), (0.1702, 0.1339, 56.74), (0.02443, -0.4158, 56.74), (-0.4674, -0.7014, 56.74), (-1.017, -0.5556, 56.74), (-1.303, -0.06379, 56.74), (-1.157, 0.4859, 56.74), (-0.6651, 0.7716, 56.74), (-1.575, 1.02, 82.71), (-1.139, 0.7288, 82.71), (-1.037, 0.2146, 82.71), (-1.329, -0.221, 82.71), (-1.843, -0.323, 82.71), (-2.279, -0.03146, 82.71), (-2.381, 0.4827, 82.71), (-2.089, 0.9184, 82.71), (-1.362, 0.8667, 74.6), (5.455, 1.46, 109.6), (-1.083, 0.8363, 73.15), (-0.96, 0.4898, 72.01), (-1.064, 0.03027, 71.86), (-1.335, -0.2732, 72.78), (-1.613, -0.2427, 74.24), (-1.737, 0.1037, 75.37), (-1.632, 0.5633, 75.52), (1.855, -0.5676, 84.16), (1.976, -0.4194, 83.76), (2.107, -0.4224, 83.1), (2.171, -0.575, 82.55), (2.129, -0.7876, 82.45), (2.007, -0.9358, 82.84), (1.876, -0.9328, 83.51), (1.813, -0.7802, 84.05), (4.899, 0.9251, 100.3), (4.948, 0.892, 100.0), (4.957, 0.8048, 99.87), (4.92, 0.7144, 99.92), (4.859, 0.6739, 100.2), (4.809, 0.7069, 100.5), (4.8, 0.7942, 100.6), (4.837, 0.8845, 100.6)], [], [(17, 1, 18), (18, 1, 19), (19, 1, 20), (20, 1, 21), (21, 1, 22), (22, 1, 23), (23, 1, 24), (24, 1, 17), (31, 16, 9, 32), (30, 15, 16, 31), (29, 14, 15, 30), (28, 13, 14, 29), (27, 12, 13, 28), (26, 11, 12, 27), (25, 10, 11, 26), (32, 9, 10, 25), (48, 24, 17, 41), (47, 23, 24, 48), (46, 22, 23, 47), (45, 21, 22, 46), (44, 20, 21, 45), (43, 19, 20, 44), (42, 18, 19, 43), (41, 17, 18, 42), (0, 32, 25, 2), (2, 25, 26, 3), (3, 26, 27, 4), (4, 27, 28, 5), (5, 28, 29, 6), (6, 29, 30, 7), (7, 30, 31, 8), (8, 31, 32, 0), (9, 40, 33, 10), (10, 33, 34, 11), (11, 34, 35, 12), (12, 35, 36, 13), (13, 36, 37, 14), (14, 37, 38, 15), (15, 38, 39, 16), (16, 39, 40, 9), (40, 41, 42, 33), (33, 42, 43, 34), (34, 43, 44, 35), (35, 44, 45, 36), (36, 45, 46, 37), (37, 46, 47, 38), (38, 47, 48, 39), (39, 48, 41, 40), (66, 50, 67), (67, 50, 68), (68, 50, 69), (69, 50, 70), (70, 50, 71), (71, 50, 72), (72, 50, 73), (73, 50, 66), (57, 65, 58, 49), (56, 64, 65, 57), (55, 63, 64, 56), (54, 62, 63, 55), (53, 61, 62, 54), (52, 60, 61, 53), (51, 59, 60, 52), (49, 58, 59, 51), (65, 73, 66, 58), (64, 72, 73, 65), (63, 71, 72, 64), (62, 70, 71, 63), (61, 69, 70, 62), (60, 68, 69, 61), (59, 67, 68, 60), (58, 66, 67, 59)])
me_cylinder_004.polygons.foreach_set('use_smooth', [True] * 72)
_uv = me_cylinder_004.uv_layers.new(name='UVMap')
_uv.uv.foreach_set('vector', [0.2114, 0.2373, 0.176, 1.0, 0.1881, 0.2372, 0.1881, 0.2372, 0.176, 1.0, 0.1649, 0.2372, 0.1649, 0.2372, 0.176, 1.0, 0.1416, 0.2373, 0.1416, 0.2373, 0.176, 1.0, 0.1184, 0.2375, 0.1184, 0.2375, 0.176, 1.0, 0.09512, 0.2377, 0.2811, 0.2381, 0.176, 1.0, 0.2579, 0.2377, 0.2579, 0.2377, 0.176, 1.0, 0.2346, 0.2375, 0.2346, 0.2375, 0.176, 1.0, 0.2114, 0.2373, 0.25, 0.4716, 0.2453, 0.9424, 0.212, 0.9421, 0.2147, 0.4713, 0.2853, 0.4718, 0.2786, 0.9427, 0.2453, 0.9424, 0.25, 0.4716, 0.3206, 0.4721, 0.3118, 0.943, 0.2786, 0.9427, 0.2853, 0.4718, 0.07352, 0.4709, 0.07875, 0.9417, 0.04543, 0.9417, 0.03822, 0.4709, 0.1088, 0.4709, 0.1121, 0.9417, 0.07875, 0.9417, 0.07352, 0.4709, 0.1441, 0.471, 0.1454, 0.9418, 0.1121, 0.9417, 0.1088, 0.4709, 0.1794, 0.4712, 0.1787, 0.942, 0.1454, 0.9418, 0.1441, 0.471, 0.2147, 0.4713, 0.212, 0.9421, 0.1787, 0.942, 0.1794, 0.4712, 0.2378, 0.7314, 0.2353, 0.9548, 0.2029, 0.9543, 0.2052, 0.7309, 0.2704, 0.7321, 0.2677, 0.9554, 0.2353, 0.9548, 0.2378, 0.7314, 0.303, 0.733, 0.3, 0.9564, 0.2677, 0.9554, 0.2704, 0.7321, 0.07475, 0.7309, 0.07342, 0.9547, 0.04103, 0.9554, 0.04213, 0.7314, 0.1074, 0.7306, 0.1058, 0.9543, 0.07342, 0.9547, 0.07475, 0.7309, 0.14, 0.7305, 0.1382, 0.9541, 0.1058, 0.9543, 0.1074, 0.7306, 0.1726, 0.7306, 0.1706, 0.9541, 0.1382, 0.9541, 0.14, 0.7305, 0.2052, 0.7309, 0.2029, 0.9543, 0.1706, 0.9541, 0.1726, 0.7306, 0.2175, 0.0005411, 0.2147, 0.4713, 0.1794, 0.4712, 0.1802, 0.0003777, 0.1802, 0.0003777, 0.1794, 0.4712, 0.1441, 0.471, 0.1429, 0.000245, 0.1429, 0.000245, 0.1441, 0.471, 0.1088, 0.4709, 0.1056, 0.000143, 0.1056, 0.000143, 0.1088, 0.4709, 0.07352, 0.4709, 0.0683, 7.15e-05, 0.0683, 7.15e-05, 0.07352, 0.4709, 0.03822, 0.4709, 0.03101, 3.049e-05, 0.3294, 0.001215, 0.3206, 0.4721, 0.2853, 0.4718, 0.2921, 0.0009598, 0.2921, 0.0009598, 0.2853, 0.4718, 0.25, 0.4716, 0.2548, 0.0007351, 0.2548, 0.0007351, 0.25, 0.4716, 0.2147, 0.4713, 0.2175, 0.0005411, 0.212, 0.06057, 0.2075, 0.5074, 0.1746, 0.5071, 0.1787, 0.06007, 0.1787, 0.06007, 0.1746, 0.5071, 0.1418, 0.5069, 0.1454, 0.0597, 0.1454, 0.0597, 0.1418, 0.5069, 0.1089, 0.5069, 0.1121, 0.05946, 0.1121, 0.05946, 0.1089, 0.5069, 0.07608, 0.507, 0.07875, 0.05936, 0.07875, 0.05936, 0.07608, 0.507, 0.04323, 0.5074, 0.04543, 0.05939, 0.3118, 0.06287, 0.3059, 0.5096, 0.2731, 0.5087, 0.2786, 0.06197, 0.2786, 0.06197, 0.2731, 0.5087, 0.2403, 0.508, 0.2453, 0.0612, 0.2453, 0.0612, 0.2403, 0.508, 0.2075, 0.5074, 0.212, 0.06057, 0.2075, 0.5074, 0.2052, 0.7309, 0.1726, 0.7306, 0.1746, 0.5071, 0.1746, 0.5071, 0.1726, 0.7306, 0.14, 0.7305, 0.1418, 0.5069, 0.1418, 0.5069, 0.14, 0.7305, 0.1074, 0.7306, 0.1089, 0.5069, 0.1089, 0.5069, 0.1074, 0.7306, 0.07475, 0.7309, 0.07608, 0.507, 0.07608, 0.507, 0.07475, 0.7309, 0.04213, 0.7314, 0.04323, 0.5074, 0.3059, 0.5096, 0.303, 0.733, 0.2704, 0.7321, 0.2731, 0.5087, 0.2731, 0.5087, 0.2704, 0.7321, 0.2378, 0.7314, 0.2403, 0.508, 0.2403, 0.508, 0.2378, 0.7314, 0.2052, 0.7309, 0.2075, 0.5074, 0.2114, 0.2373, 0.176, 1.0, 0.1881, 0.2372, 0.1881, 0.2372, 0.176, 1.0, 0.1649, 0.2372, 0.1649, 0.2372, 0.176, 1.0, 0.1416, 0.2373, 0.1416, 0.2373, 0.176, 1.0, 0.1184, 0.2375, 0.1184, 0.2375, 0.176, 1.0, 0.09512, 0.2377, 0.2811, 0.2381, 0.176, 1.0, 0.2579, 0.2377, 0.2579, 0.2377, 0.176, 1.0, 0.2346, 0.2375, 0.2346, 0.2375, 0.176, 1.0, 0.2114, 0.2373, 0.2548, 0.0007351, 0.2453, 0.9424, 0.212, 0.9421, 0.2175, 0.0005411, 0.2921, 0.0009598, 0.2786, 0.9427, 0.2453, 0.9424, 0.2548, 0.0007351, 0.3294, 0.001215, 0.3118, 0.943, 0.2786, 0.9427, 0.2921, 0.0009598, 0.0683, 7.15e-05, 0.07875, 0.9417, 0.04543, 0.9417, 0.03101, 3.049e-05, 0.1056, 0.000143, 0.1121, 0.9417, 0.07875, 0.9417, 0.0683, 7.15e-05, 0.1429, 0.000245, 0.1454, 0.9418, 0.1121, 0.9417, 0.1056, 0.000143, 0.1802, 0.0003777, 0.1787, 0.942, 0.1454, 0.9418, 0.1429, 0.000245, 0.2175, 0.0005411, 0.212, 0.9421, 0.1787, 0.942, 0.1802, 0.0003777, 0.2453, 0.0612, 0.2353, 0.9548, 0.2029, 0.9543, 0.212, 0.06057, 0.2786, 0.06197, 0.2677, 0.9554, 0.2353, 0.9548, 0.2453, 0.0612, 0.3118, 0.06287, 0.3, 0.9564, 0.2677, 0.9554, 0.2786, 0.06197, 0.07875, 0.05936, 0.07342, 0.9547, 0.04103, 0.9554, 0.04543, 0.05939, 0.1121, 0.05946, 0.1058, 0.9543, 0.07342, 0.9547, 0.07875, 0.05936, 0.1454, 0.0597, 0.1382, 0.9541, 0.1058, 0.9543, 0.1121, 0.05946, 0.1787, 0.06007, 0.1706, 0.9541, 0.1382, 0.9541, 0.1454, 0.0597, 0.212, 0.06057, 0.2029, 0.9543, 0.1706, 0.9541, 0.1787, 0.06007])
me_cylinder_004.materials.append(mat_material)
me_cylinder_004.update()
me_cylinder_005 = bpy.data.meshes.new('Cylinder.005')
me_cylinder_005.from_pydata([(0.3148, 1.186, -2.806e-08), (-1.613, 10.06, 128.9), (1.061, 0.6163, 1.394e-08), (1.186, -0.3148, 2.096e-08), (0.6163, -1.061, -1.11e-08), (-0.3148, -1.186, -6.346e-08), (-1.061, -0.6163, -1.055e-07), (-1.186, 0.3148, -1.125e-07), (-0.6163, 1.061, -8.042e-08), (-1.637, 7.904, 41.46), (-0.797, 8.062, 41.46), (-0.09199, 7.579, 41.46), (0.0652, 6.739, 41.46), (-0.4175, 6.034, 41.46), (-1.257, 5.877, 41.46), (-1.962, 6.36, 41.46), (-2.12, 7.199, 41.46), (-2.643, 7.263, 96.46), (-2.222, 6.691, 96.46), (-2.329, 5.988, 96.46), (-2.901, 5.567, 96.46), (-3.604, 5.674, 96.46), (-4.025, 6.246, 96.46), (-3.918, 6.949, 96.46), (-3.346, 7.37, 96.46), (0.3849, 4.673, 20.73), (0.9621, 3.69, 20.73), (0.6749, 2.586, 20.73), (-0.3085, 2.009, 20.73), (-1.412, 2.296, 20.73), (-1.989, 3.28, 20.73), (-1.702, 4.383, 20.73), (-0.7187, 4.96, 20.73), (-2.155, 5.717, 69.59), (-1.856, 5.124, 69.59), (-2.064, 4.494, 69.59), (-2.657, 4.195, 69.59), (-3.287, 4.402, 69.59), (-3.586, 4.995, 69.59), (-3.378, 5.626, 69.59), (-2.786, 5.925, 69.59), (-1.425, 7.189, 46.19), (-9.422, 15.78, 55.09), (-1.178, 7.1, 47.79), (-1.181, 6.739, 49.07), (-1.433, 6.317, 49.3), (-1.786, 6.082, 48.33), (-2.033, 6.171, 46.73), (-2.03, 6.532, 45.44), (-1.778, 6.954, 45.22), (-4.844, 8.976, 55.18), (-4.681, 9.093, 55.6), (-4.561, 9.062, 56.33), (-4.554, 8.901, 56.95), (-4.664, 8.705, 57.09), (-4.827, 8.588, 56.67), (-4.947, 8.619, 55.94), (-4.954, 8.779, 55.32), (-7.737, 13.83, 57.52), (-7.703, 13.78, 57.85), (-7.724, 13.7, 58.05), (-7.789, 13.62, 58.0), (-7.859, 13.59, 57.73), (-7.894, 13.64, 57.4), (-7.873, 13.72, 57.2), (-7.808, 13.8, 57.25), (-0.9905, 6.221, 36.53), (11.98, 17.63, 37.83), (-1.076, 6.442, 35.51), (-1.337, 6.679, 35.29), (-1.62, 6.794, 36.0), (-1.759, 6.718, 37.22), (-1.674, 6.497, 38.24), (-1.413, 6.26, 38.46), (-1.13, 6.146, 37.75), (0.6492, 8.509, 42.84), (0.7859, 8.565, 41.76), (0.7226, 8.757, 40.81), (0.4963, 8.972, 40.56), (0.2397, 9.085, 41.14), (0.103, 9.028, 42.22), (0.1664, 8.837, 43.17), (0.3926, 8.621, 43.42), (8.744, 15.97, 41.03), (8.601, 16.07, 40.5), (8.426, 16.2, 40.6), (8.323, 16.3, 41.27), (8.35, 16.29, 42.11), (8.493, 16.19, 42.64), (8.668, 16.05, 42.54), (8.771, 15.96, 41.88), (6.285, 13.7, 48.59), (6.138, 13.85, 48.43), (6.004, 13.97, 48.87), (5.962, 13.99, 49.65), (6.035, 13.9, 50.31), (6.182, 13.75, 50.47), (6.317, 13.63, 50.03), (6.359, 13.61, 49.25), (7.774, 15.05, 46.97), (7.666, 15.14, 46.37), (7.505, 15.29, 46.34), (7.386, 15.39, 46.9), (7.378, 15.4, 47.71), (7.487, 15.31, 48.3), (7.648, 15.16, 48.34), (7.767, 15.06, 47.78), (2.922, 10.35, 49.35), (2.817, 10.52, 48.8), (2.637, 10.69, 48.89), (2.487, 10.76, 49.57), (2.456, 10.69, 50.45), (2.561, 10.51, 51.0), (2.741, 10.35, 50.9), (2.891, 10.28, 50.22), (2.058, 9.745, 46.89), (5.502, 11.0, 34.62), (1.883, 9.729, 46.41), (1.704, 9.848, 46.3), (1.626, 10.03, 46.63), (1.696, 10.17, 47.2), (1.871, 10.19, 47.68), (2.05, 10.07, 47.79), (2.128, 9.886, 47.47), (2.551, 11.32, 42.01), (2.497, 11.19, 41.51), (2.344, 11.17, 41.06), (2.181, 11.27, 40.93), (2.104, 11.43, 41.2), (2.157, 11.56, 41.71), (2.311, 11.58, 42.15), (2.473, 11.48, 42.28), (4.045, 11.3, 37.21), (3.949, 11.35, 36.89), (3.884, 11.47, 36.82), (3.889, 11.59, 37.04), (3.962, 11.64, 37.43), (4.058, 11.6, 37.75), (4.123, 11.48, 37.82), (4.117, 11.36, 37.59), (3.115, 11.36, 39.15), (3.016, 11.42, 38.85), (2.958, 11.55, 38.82), (2.975, 11.67, 39.09), (3.057, 11.71, 39.49), (3.156, 11.65, 39.8), (3.214, 11.52, 39.82), (3.197, 11.4, 39.56), (1.984, 10.57, 44.02), (1.818, 10.62, 43.74), (1.698, 10.76, 43.84), (1.694, 10.91, 44.26), (1.809, 10.99, 44.75), (1.975, 10.94, 45.03), (2.095, 10.8, 44.93), (2.099, 10.65, 44.51), (3.694, 11.69, 50.41), (9.248, 13.61, 68.88), (3.794, 11.69, 49.73), (3.875, 11.55, 49.28), (3.891, 11.34, 49.31), (3.831, 11.2, 49.82), (3.731, 11.2, 50.5), (3.649, 11.34, 50.95), (3.634, 11.55, 50.92), (5.081, 12.8, 58.73), (5.132, 12.94, 58.3), (5.222, 12.95, 57.68), (5.299, 12.82, 57.24), (5.317, 12.64, 57.24), (5.267, 12.5, 57.68), (5.177, 12.49, 58.3), (5.1, 12.61, 58.73), (7.782, 12.83, 64.91), (7.858, 12.79, 64.43), (7.904, 12.65, 64.2), (7.894, 12.5, 64.37), (7.833, 12.43, 64.84), (7.757, 12.47, 65.32), (7.711, 12.61, 65.55), (7.721, 12.76, 65.38), (4.456, 12.4, 54.0), (4.575, 12.31, 53.25), (4.639, 12.08, 52.97), (4.611, 11.85, 53.32), (4.506, 11.76, 54.1), (4.386, 11.85, 54.85), (4.322, 12.08, 55.13), (4.351, 12.31, 54.78), (6.606, 12.49, 61.13), (6.675, 12.43, 60.71), (6.708, 12.29, 60.58), (6.687, 12.17, 60.81), (6.624, 12.12, 61.27), (6.555, 12.18, 61.69), (6.522, 12.32, 61.83), (6.543, 12.45, 61.6)], [], [(17, 1, 18), (18, 1, 19), (19, 1, 20), (20, 1, 21), (21, 1, 22), (22, 1, 23), (23, 1, 24), (24, 1, 17), (31, 16, 9, 32), (30, 15, 16, 31), (29, 14, 15, 30), (28, 13, 14, 29), (27, 12, 13, 28), (26, 11, 12, 27), (25, 10, 11, 26), (32, 9, 10, 25), (39, 24, 17, 40), (38, 23, 24, 39), (37, 22, 23, 38), (36, 21, 22, 37), (35, 20, 21, 36), (34, 19, 20, 35), (33, 18, 19, 34), (40, 17, 18, 33), (0, 32, 25, 2), (2, 25, 26, 3), (3, 26, 27, 4), (4, 27, 28, 5), (5, 28, 29, 6), (6, 29, 30, 7), (7, 30, 31, 8), (8, 31, 32, 0), (9, 40, 33, 10), (10, 33, 34, 11), (11, 34, 35, 12), (12, 35, 36, 13), (13, 36, 37, 14), (14, 37, 38, 15), (15, 38, 39, 16), (16, 39, 40, 9), (58, 42, 59), (59, 42, 60), (60, 42, 61), (61, 42, 62), (62, 42, 63), (63, 42, 64), (64, 42, 65), (65, 42, 58), (49, 57, 50, 41), (48, 56, 57, 49), (47, 55, 56, 48), (46, 54, 55, 47), (45, 53, 54, 46), (44, 52, 53, 45), (43, 51, 52, 44), (41, 50, 51, 43), (57, 65, 58, 50), (56, 64, 65, 57), (55, 63, 64, 56), (54, 62, 63, 55), (53, 61, 62, 54), (52, 60, 61, 53), (51, 59, 60, 52), (50, 58, 59, 51), (83, 84, 67), (84, 85, 67), (85, 86, 67), (86, 87, 67), (87, 88, 67), (88, 89, 67), (89, 90, 67), (90, 83, 67), (74, 66, 75, 82), (73, 74, 82, 81), (72, 73, 81, 80), (71, 72, 80, 79), (70, 71, 79, 78), (69, 70, 78, 77), (68, 69, 77, 76), (66, 68, 76, 75), (106, 99, 83, 90), (105, 106, 90, 89), (104, 105, 89, 88), (103, 104, 88, 87), (102, 103, 87, 86), (101, 102, 86, 85), (100, 101, 85, 84), (99, 100, 84, 83), (114, 107, 91, 98), (107, 108, 92, 91), (108, 109, 93, 92), (109, 110, 94, 93), (110, 111, 95, 94), (111, 112, 96, 95), (112, 113, 97, 96), (113, 114, 98, 97), (98, 91, 100, 99), (91, 92, 101, 100), (92, 93, 102, 101), (93, 94, 103, 102), (94, 95, 104, 103), (95, 96, 105, 104), (96, 97, 106, 105), (97, 98, 99, 106), (82, 75, 114, 113), (81, 82, 113, 112), (80, 81, 112, 111), (79, 80, 111, 110), (78, 79, 110, 109), (77, 78, 109, 108), (76, 77, 108, 107), (75, 76, 107, 114), (132, 133, 116), (133, 134, 116), (134, 135, 116), (135, 136, 116), (136, 137, 116), (137, 138, 116), (138, 139, 116), (139, 132, 116), (154, 155, 124, 131), (153, 154, 131, 130), (152, 153, 130, 129), (151, 152, 129, 128), (150, 151, 128, 127), (149, 150, 127, 126), (148, 149, 126, 125), (155, 148, 125, 124), (146, 147, 132, 139), (145, 146, 139, 138), (144, 145, 138, 137), (143, 144, 137, 136), (142, 143, 136, 135), (141, 142, 135, 134), (140, 141, 134, 133), (147, 140, 133, 132), (124, 125, 140, 147), (125, 126, 141, 140), (126, 127, 142, 141), (127, 128, 143, 142), (128, 129, 144, 143), (129, 130, 145, 144), (130, 131, 146, 145), (131, 124, 147, 146), (115, 117, 148, 155), (117, 118, 149, 148), (118, 119, 150, 149), (119, 120, 151, 150), (120, 121, 152, 151), (121, 122, 153, 152), (122, 123, 154, 153), (123, 115, 155, 154), (173, 157, 174), (174, 157, 175), (175, 157, 176), (176, 157, 177), (177, 157, 178), (178, 157, 179), (179, 157, 180), (180, 157, 173), (187, 172, 165, 188), (186, 171, 172, 187), (185, 170, 171, 186), (184, 169, 170, 185), (183, 168, 169, 184), (182, 167, 168, 183), (181, 166, 167, 182), (188, 165, 166, 181), (195, 180, 173, 196), (194, 179, 180, 195), (193, 178, 179, 194), (192, 177, 178, 193), (191, 176, 177, 192), (190, 175, 176, 191), (189, 174, 175, 190), (196, 173, 174, 189), (156, 188, 181, 158), (158, 181, 182, 159), (159, 182, 183, 160), (160, 183, 184, 161), (161, 184, 185, 162), (162, 185, 186, 163), (163, 186, 187, 164), (164, 187, 188, 156), (165, 196, 189, 166), (166, 189, 190, 167), (167, 190, 191, 168), (168, 191, 192, 169), (169, 192, 193, 170), (170, 193, 194, 171), (171, 194, 195, 172), (172, 195, 196, 165)])
me_cylinder_005.polygons.foreach_set('use_smooth', [True] * 192)
_uv = me_cylinder_005.uv_layers.new(name='UVMap')
_uv.uv.foreach_set('vector', [0.2114, 0.2373, 0.176, 1.0, 0.1881, 0.2372, 0.1881, 0.2372, 0.176, 1.0, 0.1649, 0.2372, 0.1649, 0.2372, 0.176, 1.0, 0.1416, 0.2373, 0.1416, 0.2373, 0.176, 1.0, 0.1184, 0.2375, 0.1184, 0.2375, 0.176, 1.0, 0.09512, 0.2377, 0.2811, 0.2381, 0.176, 1.0, 0.2579, 0.2377, 0.2579, 0.2377, 0.176, 1.0, 0.2346, 0.2375, 0.2346, 0.2375, 0.176, 1.0, 0.2114, 0.2373, 0.25, 0.4716, 0.2453, 0.9424, 0.212, 0.9421, 0.2147, 0.4713, 0.2853, 0.4718, 0.2786, 0.9427, 0.2453, 0.9424, 0.25, 0.4716, 0.3206, 0.4721, 0.3118, 0.943, 0.2786, 0.9427, 0.2853, 0.4718, 0.07352, 0.4709, 0.07875, 0.9417, 0.04543, 0.9417, 0.03822, 0.4709, 0.1088, 0.4709, 0.1121, 0.9417, 0.07875, 0.9417, 0.07352, 0.4709, 0.1441, 0.471, 0.1454, 0.9418, 0.1121, 0.9417, 0.1088, 0.4709, 0.1794, 0.4712, 0.1787, 0.942, 0.1454, 0.9418, 0.1441, 0.471, 0.2147, 0.4713, 0.212, 0.9421, 0.1787, 0.942, 0.1794, 0.4712, 0.3289, 0.5202, 0.2353, 0.9548, 0.2029, 0.9543, 0.2525, 0.5184, 0.3538, 0.5221, 0.2677, 0.9554, 0.2353, 0.9548, 0.3289, 0.5202, 0.3236, 0.5222, 0.3, 0.9564, 0.2677, 0.9554, 0.3062, 0.522, 0.102, 0.518, 0.07342, 0.9547, 0.04103, 0.9554, 0.06922, 0.5183, 0.06487, 0.5175, 0.1058, 0.9543, 0.07342, 0.9547, 0.102, 0.518, 0.05412, 0.5171, 0.1382, 0.9541, 0.1058, 0.9543, 0.06487, 0.5175, 0.09497, 0.5177, 0.1706, 0.9541, 0.1382, 0.9541, 0.05412, 0.5171, 0.2525, 0.5184, 0.2029, 0.9543, 0.1706, 0.9541, 0.09497, 0.5177, 0.2175, 0.0005411, 0.2147, 0.4713, 0.1794, 0.4712, 0.1802, 0.0003777, 0.1802, 0.0003777, 0.1794, 0.4712, 0.1441, 0.471, 0.1429, 0.000245, 0.1429, 0.000245, 0.1441, 0.471, 0.1088, 0.4709, 0.1056, 0.000143, 0.1056, 0.000143, 0.1088, 0.4709, 0.07352, 0.4709, 0.0683, 7.15e-05, 0.0683, 7.15e-05, 0.07352, 0.4709, 0.03822, 0.4709, 0.03101, 3.049e-05, 0.3294, 0.001215, 0.3206, 0.4721, 0.2853, 0.4718, 0.2921, 0.0009598, 0.2921, 0.0009598, 0.2853, 0.4718, 0.25, 0.4716, 0.2548, 0.0007351, 0.2548, 0.0007351, 0.25, 0.4716, 0.2147, 0.4713, 0.2175, 0.0005411, 0.212, 0.06057, 0.2525, 0.5184, 0.09497, 0.5177, 0.1787, 0.06007, 0.1787, 0.06007, 0.09497, 0.5177, 0.05412, 0.5171, 0.1454, 0.0597, 0.1454, 0.0597, 0.05412, 0.5171, 0.06487, 0.5175, 0.1121, 0.05946, 0.1121, 0.05946, 0.06487, 0.5175, 0.102, 0.518, 0.07875, 0.05936, 0.07875, 0.05936, 0.102, 0.518, 0.06922, 0.5183, 0.04543, 0.05939, 0.3118, 0.06287, 0.3236, 0.5222, 0.3062, 0.522, 0.2786, 0.06197, 0.2786, 0.06197, 0.3538, 0.5221, 0.3289, 0.5202, 0.2453, 0.0612, 0.2453, 0.0612, 0.3289, 0.5202, 0.2525, 0.5184, 0.212, 0.06057, 0.2114, 0.2373, 0.176, 1.0, 0.1881, 0.2372, 0.1881, 0.2372, 0.176, 1.0, 0.1649, 0.2372, 0.1649, 0.2372, 0.176, 1.0, 0.1416, 0.2373, 0.1416, 0.2373, 0.176, 1.0, 0.1184, 0.2375, 0.1184, 0.2375, 0.176, 1.0, 0.09512, 0.2377, 0.2811, 0.2381, 0.176, 1.0, 0.2579, 0.2377, 0.2579, 0.2377, 0.176, 1.0, 0.2346, 0.2375, 0.2346, 0.2375, 0.176, 1.0, 0.2114, 0.2373, 0.2548, 0.0007351, 0.2453, 0.9424, 0.212, 0.9421, 0.2175, 0.0005411, 0.2921, 0.0009598, 0.2786, 0.9427, 0.2453, 0.9424, 0.2548, 0.0007351, 0.3294, 0.001215, 0.3118, 0.943, 0.2786, 0.9427, 0.2921, 0.0009598, 0.0683, 7.15e-05, 0.07875, 0.9417, 0.04543, 0.9417, 0.03101, 3.049e-05, 0.1056, 0.000143, 0.1121, 0.9417, 0.07875, 0.9417, 0.0683, 7.15e-05, 0.1429, 0.000245, 0.1454, 0.9418, 0.1121, 0.9417, 0.1056, 0.000143, 0.1802, 0.0003777, 0.1787, 0.942, 0.1454, 0.9418, 0.1429, 0.000245, 0.2175, 0.0005411, 0.212, 0.9421, 0.1787, 0.942, 0.1802, 0.0003777, 0.2453, 0.0612, 0.2353, 0.9548, 0.2029, 0.9543, 0.212, 0.06057, 0.2786, 0.06197, 0.2677, 0.9554, 0.2353, 0.9548, 0.2453, 0.0612, 0.3118, 0.06287, 0.3, 0.9564, 0.2677, 0.9554, 0.2786, 0.06197, 0.07875, 0.05936, 0.07342, 0.9547, 0.04103, 0.9554, 0.04543, 0.05939, 0.1121, 0.05946, 0.1058, 0.9543, 0.07342, 0.9547, 0.07875, 0.05936, 0.1454, 0.0597, 0.1382, 0.9541, 0.1058, 0.9543, 0.1121, 0.05946, 0.1787, 0.06007, 0.1706, 0.9541, 0.1382, 0.9541, 0.1454, 0.0597, 0.212, 0.06057, 0.2029, 0.9543, 0.1706, 0.9541, 0.1787, 0.06007, 0.1485, 0.2373, 0.139, 0.2372, 0.176, 1.0, 0.139, 0.2372, 0.1295, 0.2372, 0.176, 1.0, 0.1295, 0.2372, 0.12, 0.2373, 0.176, 1.0, 0.12, 0.2373, 0.1104, 0.2375, 0.176, 1.0, 0.1104, 0.2375, 0.1009, 0.2377, 0.176, 1.0, 0.177, 0.2381, 0.1675, 0.2377, 0.176, 1.0, 0.1675, 0.2377, 0.158, 0.2375, 0.176, 1.0, 0.158, 0.2375, 0.1485, 0.2373, 0.176, 1.0, 0.2548, 0.0007351, 0.2175, 0.0005411, 0.1487, 0.9421, 0.1624, 0.9424, 0.2921, 0.0009598, 0.2548, 0.0007351, 0.1624, 0.9424, 0.176, 0.9427, 0.3294, 0.001215, 0.2921, 0.0009598, 0.176, 0.9427, 0.1896, 0.943, 0.0683, 7.15e-05, 0.03101, 3.049e-05, 0.08058, 0.9417, 0.09422, 0.9417, 0.1056, 0.000143, 0.0683, 7.15e-05, 0.09422, 0.9417, 0.1079, 0.9417, 0.1429, 0.000245, 0.1056, 0.000143, 0.1079, 0.9417, 0.1215, 0.9418, 0.1802, 0.0003777, 0.1429, 0.000245, 0.1215, 0.9418, 0.1351, 0.942, 0.2175, 0.0005411, 0.1802, 0.0003777, 0.1351, 0.942, 0.1487, 0.9421, 0.1996, 0.8732, 0.188, 0.867, 0.1451, 0.9543, 0.1583, 0.9548, 0.1824, 0.8874, 0.1996, 0.8732, 0.1583, 0.9548, 0.1715, 0.9554, 0.1955, 0.8884, 0.1824, 0.8874, 0.1715, 0.9554, 0.1848, 0.9564, 0.05366, 0.8762, 0.03911, 0.8767, 0.07878, 0.9554, 0.09204, 0.9547, 0.06368, 0.8671, 0.05366, 0.8762, 0.09204, 0.9547, 0.1053, 0.9543, 0.07843, 0.8715, 0.06368, 0.8671, 0.1053, 0.9543, 0.1185, 0.9541, 0.1722, 0.8745, 0.07843, 0.8715, 0.1185, 0.9541, 0.1318, 0.9541, 0.188, 0.867, 0.1722, 0.8745, 0.1318, 0.9541, 0.1451, 0.9543, 0.1879, 0.3495, 0.204, 0.3488, 0.1326, 0.733, 0.146, 0.7333, 0.204, 0.3488, 0.1775, 0.3571, 0.1193, 0.733, 0.1326, 0.733, 0.1775, 0.3571, 0.06521, 0.3473, 0.1059, 0.7331, 0.1193, 0.733, 0.06521, 0.3473, 0.0219, 0.3483, 0.09258, 0.7334, 0.1059, 0.7331, 0.0219, 0.3483, 0.005918, 0.3466, 0.07923, 0.7339, 0.09258, 0.7334, 0.1298, 0.3558, 0.1626, 0.3586, 0.1726, 0.7346, 0.186, 0.7355, 0.1626, 0.3586, 0.1496, 0.3575, 0.1593, 0.7338, 0.1726, 0.7346, 0.1496, 0.3575, 0.1879, 0.3495, 0.146, 0.7333, 0.1593, 0.7338, 0.146, 0.7333, 0.1326, 0.733, 0.1722, 0.8745, 0.188, 0.867, 0.1326, 0.733, 0.1193, 0.733, 0.07843, 0.8715, 0.1722, 0.8745, 0.1193, 0.733, 0.1059, 0.7331, 0.06368, 0.8671, 0.07843, 0.8715, 0.1059, 0.7331, 0.09258, 0.7334, 0.05366, 0.8762, 0.06368, 0.8671, 0.09258, 0.7334, 0.07923, 0.7339, 0.03911, 0.8767, 0.05366, 0.8762, 0.186, 0.7355, 0.1726, 0.7346, 0.1824, 0.8874, 0.1955, 0.8884, 0.1726, 0.7346, 0.1593, 0.7338, 0.1996, 0.8732, 0.1824, 0.8874, 0.1593, 0.7338, 0.146, 0.7333, 0.188, 0.867, 0.1996, 0.8732, 0.1624, 0.0612, 0.1487, 0.06057, 0.1879, 0.3495, 0.1496, 0.3575, 0.176, 0.06197, 0.1624, 0.0612, 0.1496, 0.3575, 0.1626, 0.3586, 0.1896, 0.06287, 0.176, 0.06197, 0.1626, 0.3586, 0.1298, 0.3558, 0.09422, 0.05936, 0.08058, 0.05939, 0.005918, 0.3466, 0.0219, 0.3483, 0.1079, 0.05946, 0.09422, 0.05936, 0.0219, 0.3483, 0.06521, 0.3473, 0.1215, 0.0597, 0.1079, 0.05946, 0.06521, 0.3473, 0.1775, 0.3571, 0.1351, 0.06007, 0.1215, 0.0597, 0.1775, 0.3571, 0.204, 0.3488, 0.1487, 0.06057, 0.1351, 0.06007, 0.204, 0.3488, 0.1879, 0.3495, 0.2114, 0.2373, 0.1881, 0.2372, 0.176, 1.0, 0.1881, 0.2372, 0.1649, 0.2372, 0.176, 1.0, 0.1649, 0.2372, 0.1416, 0.2373, 0.176, 1.0, 0.1416, 0.2373, 0.1184, 0.2375, 0.176, 1.0, 0.1184, 0.2375, 0.09512, 0.2377, 0.176, 1.0, 0.2811, 0.2381, 0.2579, 0.2377, 0.176, 1.0, 0.2579, 0.2377, 0.2346, 0.2375, 0.176, 1.0, 0.2346, 0.2375, 0.2114, 0.2373, 0.176, 1.0, 0.25, 0.4716, 0.2147, 0.4713, 0.212, 0.9421, 0.2453, 0.9424, 0.2853, 0.4718, 0.25, 0.4716, 0.2453, 0.9424, 0.2786, 0.9427, 0.3206, 0.4721, 0.2853, 0.4718, 0.2786, 0.9427, 0.3118, 0.943, 0.07352, 0.4709, 0.03822, 0.4709, 0.04543, 0.9417, 0.07875, 0.9417, 0.1088, 0.4709, 0.07352, 0.4709, 0.07875, 0.9417, 0.1121, 0.9417, 0.1441, 0.471, 0.1088, 0.4709, 0.1121, 0.9417, 0.1454, 0.9418, 0.1794, 0.4712, 0.1441, 0.471, 0.1454, 0.9418, 0.1787, 0.942, 0.2147, 0.4713, 0.1794, 0.4712, 0.1787, 0.942, 0.212, 0.9421, 0.2403, 0.508, 0.2075, 0.5074, 0.2029, 0.9543, 0.2353, 0.9548, 0.2731, 0.5087, 0.2403, 0.508, 0.2353, 0.9548, 0.2677, 0.9554, 0.3059, 0.5096, 0.2731, 0.5087, 0.2677, 0.9554, 0.3, 0.9564, 0.07608, 0.507, 0.04323, 0.5074, 0.04103, 0.9554, 0.07342, 0.9547, 0.1089, 0.5069, 0.07608, 0.507, 0.07342, 0.9547, 0.1058, 0.9543, 0.1418, 0.5069, 0.1089, 0.5069, 0.1058, 0.9543, 0.1382, 0.9541, 0.1746, 0.5071, 0.1418, 0.5069, 0.1382, 0.9541, 0.1706, 0.9541, 0.2075, 0.5074, 0.1746, 0.5071, 0.1706, 0.9541, 0.2029, 0.9543, 0.212, 0.06057, 0.1787, 0.06007, 0.1746, 0.5071, 0.2075, 0.5074, 0.1787, 0.06007, 0.1454, 0.0597, 0.1418, 0.5069, 0.1746, 0.5071, 0.1454, 0.0597, 0.1121, 0.05946, 0.1089, 0.5069, 0.1418, 0.5069, 0.1121, 0.05946, 0.07875, 0.05936, 0.07608, 0.507, 0.1089, 0.5069, 0.07875, 0.05936, 0.04543, 0.05939, 0.04323, 0.5074, 0.07608, 0.507, 0.3118, 0.06287, 0.2786, 0.06197, 0.2731, 0.5087, 0.3059, 0.5096, 0.2786, 0.06197, 0.2453, 0.0612, 0.2403, 0.508, 0.2731, 0.5087, 0.2453, 0.0612, 0.212, 0.06057, 0.2075, 0.5074, 0.2403, 0.508, 0.2175, 0.0005411, 0.1802, 0.0003777, 0.1794, 0.4712, 0.2147, 0.4713, 0.1802, 0.0003777, 0.1429, 0.000245, 0.1441, 0.471, 0.1794, 0.4712, 0.1429, 0.000245, 0.1056, 0.000143, 0.1088, 0.4709, 0.1441, 0.471, 0.1056, 0.000143, 0.0683, 7.15e-05, 0.07352, 0.4709, 0.1088, 0.4709, 0.0683, 7.15e-05, 0.03101, 3.049e-05, 0.03822, 0.4709, 0.07352, 0.4709, 0.3294, 0.001215, 0.2921, 0.0009598, 0.2853, 0.4718, 0.3206, 0.4721, 0.2921, 0.0009598, 0.2548, 0.0007351, 0.25, 0.4716, 0.2853, 0.4718, 0.2548, 0.0007351, 0.2175, 0.0005411, 0.2147, 0.4713, 0.25, 0.4716, 0.2114, 0.2373, 0.176, 1.0, 0.1881, 0.2372, 0.1881, 0.2372, 0.176, 1.0, 0.1649, 0.2372, 0.1649, 0.2372, 0.176, 1.0, 0.1416, 0.2373, 0.1416, 0.2373, 0.176, 1.0, 0.1184, 0.2375, 0.1184, 0.2375, 0.176, 1.0, 0.09512, 0.2377, 0.2811, 0.2381, 0.176, 1.0, 0.2579, 0.2377, 0.2579, 0.2377, 0.176, 1.0, 0.2346, 0.2375, 0.2346, 0.2375, 0.176, 1.0, 0.2114, 0.2373, 0.25, 0.4716, 0.2453, 0.9424, 0.212, 0.9421, 0.2147, 0.4713, 0.2853, 0.4718, 0.2786, 0.9427, 0.2453, 0.9424, 0.25, 0.4716, 0.3206, 0.4721, 0.3118, 0.943, 0.2786, 0.9427, 0.2853, 0.4718, 0.07352, 0.4709, 0.07875, 0.9417, 0.04543, 0.9417, 0.03822, 0.4709, 0.1088, 0.4709, 0.1121, 0.9417, 0.07875, 0.9417, 0.07352, 0.4709, 0.1441, 0.471, 0.1454, 0.9418, 0.1121, 0.9417, 0.1088, 0.4709, 0.1794, 0.4712, 0.1787, 0.942, 0.1454, 0.9418, 0.1441, 0.471, 0.2147, 0.4713, 0.212, 0.9421, 0.1787, 0.942, 0.1794, 0.4712, 0.3289, 0.5202, 0.2353, 0.9548, 0.2029, 0.9543, 0.2525, 0.5184, 0.3538, 0.5221, 0.2677, 0.9554, 0.2353, 0.9548, 0.3289, 0.5202, 0.3658, 0.5222, 0.3, 0.9564, 0.2677, 0.9554, 0.3538, 0.5221, 0.102, 0.518, 0.07342, 0.9547, 0.04103, 0.9554, 0.06922, 0.5183, 0.06487, 0.5175, 0.1058, 0.9543, 0.07342, 0.9547, 0.102, 0.518, 0.05412, 0.5171, 0.1382, 0.9541, 0.1058, 0.9543, 0.06487, 0.5175, 0.09497, 0.5177, 0.1706, 0.9541, 0.1382, 0.9541, 0.05412, 0.5171, 0.2525, 0.5184, 0.2029, 0.9543, 0.1706, 0.9541, 0.09497, 0.5177, 0.2175, 0.0005411, 0.2147, 0.4713, 0.1794, 0.4712, 0.1802, 0.0003777, 0.1802, 0.0003777, 0.1794, 0.4712, 0.1441, 0.471, 0.1429, 0.000245, 0.1429, 0.000245, 0.1441, 0.471, 0.1088, 0.4709, 0.1056, 0.000143, 0.1056, 0.000143, 0.1088, 0.4709, 0.07352, 0.4709, 0.0683, 7.15e-05, 0.0683, 7.15e-05, 0.07352, 0.4709, 0.03822, 0.4709, 0.03101, 3.049e-05, 0.3294, 0.001215, 0.3206, 0.4721, 0.2853, 0.4718, 0.2921, 0.0009598, 0.2921, 0.0009598, 0.2853, 0.4718, 0.25, 0.4716, 0.2548, 0.0007351, 0.2548, 0.0007351, 0.25, 0.4716, 0.2147, 0.4713, 0.2175, 0.0005411, 0.212, 0.06057, 0.2525, 0.5184, 0.09497, 0.5177, 0.1787, 0.06007, 0.1787, 0.06007, 0.09497, 0.5177, 0.05412, 0.5171, 0.1454, 0.0597, 0.1454, 0.0597, 0.05412, 0.5171, 0.06487, 0.5175, 0.1121, 0.05946, 0.1121, 0.05946, 0.06487, 0.5175, 0.102, 0.518, 0.07875, 0.05936, 0.07875, 0.05936, 0.102, 0.518, 0.06922, 0.5183, 0.04543, 0.05939, 0.3118, 0.06287, 0.3658, 0.5222, 0.3538, 0.5221, 0.2786, 0.06197, 0.2786, 0.06197, 0.3538, 0.5221, 0.3289, 0.5202, 0.2453, 0.0612, 0.2453, 0.0612, 0.3289, 0.5202, 0.2525, 0.5184, 0.212, 0.06057])
me_cylinder_005.materials.append(mat_material)
me_cylinder_005.update()
me_cylinder_006 = bpy.data.meshes.new('Cylinder.006')
me_cylinder_006.from_pydata([(0.2966, 1.118, 0.0), (17.55, -5.055, 116.0), (1.0, 0.5807, 0.0), (1.118, -0.2966, 0.0), (0.5807, -1.0, 0.0), (-0.2966, -1.118, 0.0), (-1.0, -0.5807, 0.0), (-1.118, 0.2966, 0.0), (-0.5807, 1.0, 0.0), (-0.5647, 0.8662, 30.67), (0.2132, 1.012, 30.67), (0.8662, 0.5647, 30.67), (1.012, -0.2132, 30.67), (0.5647, -0.8662, 30.67), (-0.2132, -1.012, 30.67), (-0.8662, -0.5647, 30.67), (-1.012, 0.2132, 30.67), (12.04, 1.053, 115.3), (12.16, 0.8728, 114.3), (12.05, 0.6206, 113.6), (11.76, 0.4445, 113.6), (11.47, 0.4475, 114.2), (11.34, 0.628, 115.2), (11.46, 0.8801, 116.0), (11.75, 1.056, 116.0), (3.913, 3.752, 101.6), (4.012, 3.23, 101.7), (3.746, 2.793, 102.3), (3.271, 2.696, 103.0), (2.866, 2.997, 103.5), (2.767, 3.519, 103.4), (3.033, 3.956, 102.8), (3.507, 4.053, 102.1), (7.504, 2.906, 112.3), (7.775, 2.642, 110.9), (7.671, 2.223, 109.7), (7.255, 1.896, 109.4), (6.77, 1.851, 110.2), (6.5, 2.115, 111.6), (6.603, 2.533, 112.8), (7.019, 2.861, 113.1), (-1.423, 2.532, 61.89), (-1.047, 2.048, 61.93), (-1.107, 1.44, 62.21), (-1.568, 1.066, 62.58), (-2.16, 1.143, 62.81), (-2.536, 1.628, 62.77), (-2.476, 2.235, 62.48), (-2.015, 2.61, 62.12), (-1.04, 1.754, 50.68), (9.62, 6.073, 64.9), (-0.8925, 1.428, 49.15), (-0.8678, 0.8949, 48.89), (-0.9803, 0.4677, 50.06), (-1.164, 0.3963, 51.97), (-1.311, 0.7224, 53.5), (-1.336, 1.255, 53.75), (-1.224, 1.682, 52.59), (3.363, 0.106, 58.97), (3.526, 0.1944, 57.28), (3.663, -0.0771, 55.86), (3.693, -0.5494, 55.55), (3.6, -0.9459, 56.52), (3.437, -1.034, 58.21), (3.3, -0.7629, 59.63), (3.269, -0.2905, 59.95), (7.264, 2.876, 61.86), (7.416, 2.612, 61.32), (7.497, 2.302, 61.71), (7.46, 2.127, 62.79), (7.325, 2.191, 63.94), (7.173, 2.454, 64.48), (7.092, 2.764, 64.09), (7.129, 2.939, 63.01), (5.486, 1.052, 59.3), (5.638, 0.7601, 58.87), (5.706, 0.4488, 59.4), (5.649, 0.3003, 60.58), (5.501, 0.4018, 61.72), (5.349, 0.6936, 62.15), (5.281, 1.005, 61.62), (5.338, 1.153, 60.44), (1.215, 0.2409, 52.96), (1.296, -0.1612, 52.12), (1.255, -0.6109, 52.54), (1.116, -0.8449, 53.98), (0.9607, -0.726, 55.59), (0.8801, -0.3239, 56.43), (0.9211, 0.1258, 56.01), (1.06, 0.3598, 54.57), (-0.5098, 1.953, 76.15), (-6.017, 10.13, 137.5), (-0.0361, 2.128, 75.98), (0.186, 2.498, 74.97), (0.02639, 2.846, 73.7), (-0.4214, 2.969, 72.93), (-0.8951, 2.794, 73.1), (-1.117, 2.424, 74.11), (-0.9575, 2.076, 75.38), (-3.613, 3.111, 99.56), (-3.217, 2.982, 100.3), (-2.779, 3.125, 100.2), (-2.556, 3.455, 99.33), (-2.679, 3.78, 98.18), (-3.075, 3.909, 97.42), (-3.513, 3.766, 97.52), (-3.736, 3.436, 98.4), (-5.299, 8.421, 120.4), (-4.989, 8.622, 120.0), (-4.923, 8.917, 119.1), (-5.139, 9.133, 118.2), (-5.512, 9.144, 117.9), (-5.822, 8.943, 118.3), (-5.888, 8.648, 119.2), (-5.671, 8.432, 120.1), (-1.556, 2.399, 88.71), (-1.097, 2.756, 87.94), (-1.053, 3.228, 86.45), (-1.45, 3.539, 85.1), (-2.055, 3.507, 84.7), (-2.514, 3.151, 85.47), (-2.558, 2.679, 86.96), (-2.161, 2.367, 88.3), (-4.159, 6.586, 108.0), (-3.907, 6.804, 107.5), (-3.904, 7.078, 106.6), (-4.152, 7.245, 105.9), (-4.505, 7.209, 105.7), (-4.757, 6.991, 106.2), (-4.76, 6.717, 107.1), (-4.512, 6.55, 107.9)], [], [(17, 1, 18), (18, 1, 19), (19, 1, 20), (20, 1, 21), (21, 1, 22), (22, 1, 23), (23, 1, 24), (24, 1, 17), (8, 16, 9, 0), (7, 15, 16, 8), (6, 14, 15, 7), (5, 13, 14, 6), (4, 12, 13, 5), (3, 11, 12, 4), (2, 10, 11, 3), (0, 9, 10, 2), (40, 24, 17, 33), (39, 23, 24, 40), (38, 22, 23, 39), (37, 21, 22, 38), (36, 20, 21, 37), (35, 19, 20, 36), (34, 18, 19, 35), (33, 17, 18, 34), (48, 32, 25, 41), (41, 25, 26, 42), (42, 26, 27, 43), (43, 27, 28, 44), (44, 28, 29, 45), (45, 29, 30, 46), (46, 30, 31, 47), (47, 31, 32, 48), (32, 33, 34, 25), (25, 34, 35, 26), (26, 35, 36, 27), (27, 36, 37, 28), (28, 37, 38, 29), (29, 38, 39, 30), (30, 39, 40, 31), (31, 40, 33, 32), (16, 47, 48, 9), (15, 46, 47, 16), (14, 45, 46, 15), (13, 44, 45, 14), (12, 43, 44, 13), (11, 42, 43, 12), (10, 41, 42, 11), (9, 48, 41, 10), (66, 50, 67), (67, 50, 68), (68, 50, 69), (69, 50, 70), (70, 50, 71), (71, 50, 72), (72, 50, 73), (73, 50, 66), (88, 65, 58, 89), (87, 64, 65, 88), (86, 63, 64, 87), (85, 62, 63, 86), (84, 61, 62, 85), (83, 60, 61, 84), (82, 59, 60, 83), (89, 58, 59, 82), (80, 73, 66, 81), (79, 72, 73, 80), (78, 71, 72, 79), (77, 70, 71, 78), (76, 69, 70, 77), (75, 68, 69, 76), (74, 67, 68, 75), (81, 66, 67, 74), (58, 81, 74, 59), (59, 74, 75, 60), (60, 75, 76, 61), (61, 76, 77, 62), (62, 77, 78, 63), (63, 78, 79, 64), (64, 79, 80, 65), (65, 80, 81, 58), (49, 89, 82, 51), (51, 82, 83, 52), (52, 83, 84, 53), (53, 84, 85, 54), (54, 85, 86, 55), (55, 86, 87, 56), (56, 87, 88, 57), (57, 88, 89, 49), (107, 108, 91), (108, 109, 91), (109, 110, 91), (110, 111, 91), (111, 112, 91), (112, 113, 91), (113, 114, 91), (114, 107, 91), (121, 122, 99, 106), (120, 121, 106, 105), (119, 120, 105, 104), (118, 119, 104, 103), (117, 118, 103, 102), (116, 117, 102, 101), (115, 116, 101, 100), (122, 115, 100, 99), (129, 130, 107, 114), (128, 129, 114, 113), (127, 128, 113, 112), (126, 127, 112, 111), (125, 126, 111, 110), (124, 125, 110, 109), (123, 124, 109, 108), (130, 123, 108, 107), (90, 92, 115, 122), (92, 93, 116, 115), (93, 94, 117, 116), (94, 95, 118, 117), (95, 96, 119, 118), (96, 97, 120, 119), (97, 98, 121, 120), (98, 90, 122, 121), (99, 100, 123, 130), (100, 101, 124, 123), (101, 102, 125, 124), (102, 103, 126, 125), (103, 104, 127, 126), (104, 105, 128, 127), (105, 106, 129, 128), (106, 99, 130, 129)])
me_cylinder_006.polygons.foreach_set('use_smooth', [True] * 128)
_uv = me_cylinder_006.uv_layers.new(name='UVMap')
_uv.uv.foreach_set('vector', [0.1485, 0.2373, 0.176, 1.0, 0.139, 0.2372, 0.139, 0.2372, 0.176, 1.0, 0.1295, 0.2372, 0.1295, 0.2372, 0.176, 1.0, 0.12, 0.2373, 0.12, 0.2373, 0.176, 1.0, 0.1104, 0.2375, 0.1104, 0.2375, 0.176, 1.0, 0.1009, 0.2377, 0.177, 0.2381, 0.176, 1.0, 0.1675, 0.2377, 0.1675, 0.2377, 0.176, 1.0, 0.158, 0.2375, 0.158, 0.2375, 0.176, 1.0, 0.1485, 0.2373, 0.2548, 0.0007351, 0.1624, 0.9424, 0.1487, 0.9421, 0.2175, 0.0005411, 0.2921, 0.0009598, 0.176, 0.9427, 0.1624, 0.9424, 0.2548, 0.0007351, 0.3294, 0.001215, 0.1896, 0.943, 0.176, 0.9427, 0.2921, 0.0009598, 0.0683, 7.15e-05, 0.09422, 0.9417, 0.08058, 0.9417, 0.03101, 3.049e-05, 0.1056, 0.000143, 0.1079, 0.9417, 0.09422, 0.9417, 0.0683, 7.15e-05, 0.1429, 0.000245, 0.1215, 0.9418, 0.1079, 0.9417, 0.1056, 0.000143, 0.1802, 0.0003777, 0.1351, 0.942, 0.1215, 0.9418, 0.1429, 0.000245, 0.2175, 0.0005411, 0.1487, 0.9421, 0.1351, 0.942, 0.1802, 0.0003777, 0.1996, 0.8732, 0.1583, 0.9548, 0.1451, 0.9543, 0.188, 0.867, 0.1824, 0.8874, 0.1715, 0.9554, 0.1583, 0.9548, 0.1996, 0.8732, 0.1955, 0.8884, 0.1848, 0.9564, 0.1715, 0.9554, 0.1824, 0.8874, 0.05366, 0.8762, 0.09204, 0.9547, 0.07878, 0.9554, 0.03911, 0.8767, 0.06368, 0.8671, 0.1053, 0.9543, 0.09204, 0.9547, 0.05366, 0.8762, 0.07843, 0.8715, 0.1185, 0.9541, 0.1053, 0.9543, 0.06368, 0.8671, 0.1722, 0.8745, 0.1318, 0.9541, 0.1185, 0.9541, 0.07843, 0.8715, 0.188, 0.867, 0.1451, 0.9543, 0.1318, 0.9541, 0.1722, 0.8745, 0.1879, 0.3495, 0.146, 0.7333, 0.1326, 0.733, 0.204, 0.3488, 0.204, 0.3488, 0.1326, 0.733, 0.1193, 0.733, 0.1775, 0.3571, 0.1775, 0.3571, 0.1193, 0.733, 0.1059, 0.7331, 0.06521, 0.3473, 0.06521, 0.3473, 0.1059, 0.7331, 0.09258, 0.7334, 0.0219, 0.3483, 0.0219, 0.3483, 0.09258, 0.7334, 0.07923, 0.7339, 0.005918, 0.3466, 0.1298, 0.3558, 0.186, 0.7355, 0.1726, 0.7346, 0.1626, 0.3586, 0.1626, 0.3586, 0.1726, 0.7346, 0.1593, 0.7338, 0.1496, 0.3575, 0.1496, 0.3575, 0.1593, 0.7338, 0.146, 0.7333, 0.1879, 0.3495, 0.146, 0.7333, 0.188, 0.867, 0.1722, 0.8745, 0.1326, 0.733, 0.1326, 0.733, 0.1722, 0.8745, 0.07843, 0.8715, 0.1193, 0.733, 0.1193, 0.733, 0.07843, 0.8715, 0.06368, 0.8671, 0.1059, 0.7331, 0.1059, 0.7331, 0.06368, 0.8671, 0.05366, 0.8762, 0.09258, 0.7334, 0.09258, 0.7334, 0.05366, 0.8762, 0.03911, 0.8767, 0.07923, 0.7339, 0.186, 0.7355, 0.1955, 0.8884, 0.1824, 0.8874, 0.1726, 0.7346, 0.1726, 0.7346, 0.1824, 0.8874, 0.1996, 0.8732, 0.1593, 0.7338, 0.1593, 0.7338, 0.1996, 0.8732, 0.188, 0.867, 0.146, 0.7333, 0.1624, 0.0612, 0.1496, 0.3575, 0.1879, 0.3495, 0.1487, 0.06057, 0.176, 0.06197, 0.1626, 0.3586, 0.1496, 0.3575, 0.1624, 0.0612, 0.1896, 0.06287, 0.1298, 0.3558, 0.1626, 0.3586, 0.176, 0.06197, 0.09422, 0.05936, 0.0219, 0.3483, 0.005918, 0.3466, 0.08058, 0.05939, 0.1079, 0.05946, 0.06521, 0.3473, 0.0219, 0.3483, 0.09422, 0.05936, 0.1215, 0.0597, 0.1775, 0.3571, 0.06521, 0.3473, 0.1079, 0.05946, 0.1351, 0.06007, 0.204, 0.3488, 0.1775, 0.3571, 0.1215, 0.0597, 0.1487, 0.06057, 0.1879, 0.3495, 0.204, 0.3488, 0.1351, 0.06007, 0.2114, 0.2373, 0.176, 1.0, 0.1881, 0.2372, 0.1881, 0.2372, 0.176, 1.0, 0.1649, 0.2372, 0.1649, 0.2372, 0.176, 1.0, 0.1416, 0.2373, 0.1416, 0.2373, 0.176, 1.0, 0.1184, 0.2375, 0.1184, 0.2375, 0.176, 1.0, 0.09512, 0.2377, 0.2811, 0.2381, 0.176, 1.0, 0.2579, 0.2377, 0.2579, 0.2377, 0.176, 1.0, 0.2346, 0.2375, 0.2346, 0.2375, 0.176, 1.0, 0.2114, 0.2373, 0.25, 0.4716, 0.2453, 0.9424, 0.212, 0.9421, 0.2147, 0.4713, 0.2853, 0.4718, 0.2786, 0.9427, 0.2453, 0.9424, 0.25, 0.4716, 0.3206, 0.4721, 0.3118, 0.943, 0.2786, 0.9427, 0.2853, 0.4718, 0.07352, 0.4709, 0.07875, 0.9417, 0.04543, 0.9417, 0.03822, 0.4709, 0.1088, 0.4709, 0.1121, 0.9417, 0.07875, 0.9417, 0.07352, 0.4709, 0.1441, 0.471, 0.1454, 0.9418, 0.1121, 0.9417, 0.1088, 0.4709, 0.1794, 0.4712, 0.1787, 0.942, 0.1454, 0.9418, 0.1441, 0.471, 0.2147, 0.4713, 0.212, 0.9421, 0.1787, 0.942, 0.1794, 0.4712, 0.2403, 0.508, 0.2353, 0.9548, 0.2029, 0.9543, 0.2075, 0.5074, 0.2731, 0.5087, 0.2677, 0.9554, 0.2353, 0.9548, 0.2403, 0.508, 0.3059, 0.5096, 0.3, 0.9564, 0.2677, 0.9554, 0.2731, 0.5087, 0.07608, 0.507, 0.07342, 0.9547, 0.04103, 0.9554, 0.04323, 0.5074, 0.1089, 0.5069, 0.1058, 0.9543, 0.07342, 0.9547, 0.07608, 0.507, 0.1418, 0.5069, 0.1382, 0.9541, 0.1058, 0.9543, 0.1089, 0.5069, 0.1746, 0.5071, 0.1706, 0.9541, 0.1382, 0.9541, 0.1418, 0.5069, 0.2075, 0.5074, 0.2029, 0.9543, 0.1706, 0.9541, 0.1746, 0.5071, 0.212, 0.06057, 0.2075, 0.5074, 0.1746, 0.5071, 0.1787, 0.06007, 0.1787, 0.06007, 0.1746, 0.5071, 0.1418, 0.5069, 0.1454, 0.0597, 0.1454, 0.0597, 0.1418, 0.5069, 0.1089, 0.5069, 0.1121, 0.05946, 0.1121, 0.05946, 0.1089, 0.5069, 0.07608, 0.507, 0.07875, 0.05936, 0.07875, 0.05936, 0.07608, 0.507, 0.04323, 0.5074, 0.04543, 0.05939, 0.3118, 0.06287, 0.3059, 0.5096, 0.2731, 0.5087, 0.2786, 0.06197, 0.2786, 0.06197, 0.2731, 0.5087, 0.2403, 0.508, 0.2453, 0.0612, 0.2453, 0.0612, 0.2403, 0.508, 0.2075, 0.5074, 0.212, 0.06057, 0.2175, 0.0005411, 0.2147, 0.4713, 0.1794, 0.4712, 0.1802, 0.0003777, 0.1802, 0.0003777, 0.1794, 0.4712, 0.1441, 0.471, 0.1429, 0.000245, 0.1429, 0.000245, 0.1441, 0.471, 0.1088, 0.4709, 0.1056, 0.000143, 0.1056, 0.000143, 0.1088, 0.4709, 0.07352, 0.4709, 0.0683, 7.15e-05, 0.0683, 7.15e-05, 0.07352, 0.4709, 0.03822, 0.4709, 0.03101, 3.049e-05, 0.3294, 0.001215, 0.3206, 0.4721, 0.2853, 0.4718, 0.2921, 0.0009598, 0.2921, 0.0009598, 0.2853, 0.4718, 0.25, 0.4716, 0.2548, 0.0007351, 0.2548, 0.0007351, 0.25, 0.4716, 0.2147, 0.4713, 0.2175, 0.0005411, 0.2114, 0.2373, 0.1881, 0.2372, 0.176, 1.0, 0.1881, 0.2372, 0.1649, 0.2372, 0.176, 1.0, 0.1649, 0.2372, 0.1416, 0.2373, 0.176, 1.0, 0.1416, 0.2373, 0.1184, 0.2375, 0.176, 1.0, 0.1184, 0.2375, 0.09512, 0.2377, 0.176, 1.0, 0.2811, 0.2381, 0.2579, 0.2377, 0.176, 1.0, 0.2579, 0.2377, 0.2346, 0.2375, 0.176, 1.0, 0.2346, 0.2375, 0.2114, 0.2373, 0.176, 1.0, 0.25, 0.4716, 0.2147, 0.4713, 0.212, 0.9421, 0.2453, 0.9424, 0.2853, 0.4718, 0.25, 0.4716, 0.2453, 0.9424, 0.2786, 0.9427, 0.3206, 0.4721, 0.2853, 0.4718, 0.2786, 0.9427, 0.3118, 0.943, 0.07352, 0.4709, 0.03822, 0.4709, 0.04543, 0.9417, 0.07875, 0.9417, 0.1088, 0.4709, 0.07352, 0.4709, 0.07875, 0.9417, 0.1121, 0.9417, 0.1441, 0.471, 0.1088, 0.4709, 0.1121, 0.9417, 0.1454, 0.9418, 0.1794, 0.4712, 0.1441, 0.471, 0.1454, 0.9418, 0.1787, 0.942, 0.2147, 0.4713, 0.1794, 0.4712, 0.1787, 0.942, 0.212, 0.9421, 0.3289, 0.5202, 0.2525, 0.5184, 0.2029, 0.9543, 0.2353, 0.9548, 0.3538, 0.5221, 0.3289, 0.5202, 0.2353, 0.9548, 0.2677, 0.9554, 0.3658, 0.5222, 0.3538, 0.5221, 0.2677, 0.9554, 0.3, 0.9564, 0.102, 0.518, 0.06922, 0.5183, 0.04103, 0.9554, 0.07342, 0.9547, 0.06487, 0.5175, 0.102, 0.518, 0.07342, 0.9547, 0.1058, 0.9543, 0.05412, 0.5171, 0.06487, 0.5175, 0.1058, 0.9543, 0.1382, 0.9541, 0.09497, 0.5177, 0.05412, 0.5171, 0.1382, 0.9541, 0.1706, 0.9541, 0.2525, 0.5184, 0.09497, 0.5177, 0.1706, 0.9541, 0.2029, 0.9543, 0.2175, 0.0005411, 0.1802, 0.0003777, 0.1794, 0.4712, 0.2147, 0.4713, 0.1802, 0.0003777, 0.1429, 0.000245, 0.1441, 0.471, 0.1794, 0.4712, 0.1429, 0.000245, 0.1056, 0.000143, 0.1088, 0.4709, 0.1441, 0.471, 0.1056, 0.000143, 0.0683, 7.15e-05, 0.07352, 0.4709, 0.1088, 0.4709, 0.0683, 7.15e-05, 0.03101, 3.049e-05, 0.03822, 0.4709, 0.07352, 0.4709, 0.3294, 0.001215, 0.2921, 0.0009598, 0.2853, 0.4718, 0.3206, 0.4721, 0.2921, 0.0009598, 0.2548, 0.0007351, 0.25, 0.4716, 0.2853, 0.4718, 0.2548, 0.0007351, 0.2175, 0.0005411, 0.2147, 0.4713, 0.25, 0.4716, 0.212, 0.06057, 0.1787, 0.06007, 0.09497, 0.5177, 0.2525, 0.5184, 0.1787, 0.06007, 0.1454, 0.0597, 0.05412, 0.5171, 0.09497, 0.5177, 0.1454, 0.0597, 0.1121, 0.05946, 0.06487, 0.5175, 0.05412, 0.5171, 0.1121, 0.05946, 0.07875, 0.05936, 0.102, 0.518, 0.06487, 0.5175, 0.07875, 0.05936, 0.04543, 0.05939, 0.06922, 0.5183, 0.102, 0.518, 0.3118, 0.06287, 0.2786, 0.06197, 0.3538, 0.5221, 0.3658, 0.5222, 0.2786, 0.06197, 0.2453, 0.0612, 0.3289, 0.5202, 0.3538, 0.5221, 0.2453, 0.0612, 0.212, 0.06057, 0.2525, 0.5184, 0.3289, 0.5202])
me_cylinder_006.materials.append(mat_material)
me_cylinder_006.update()
me_cylinder_007 = bpy.data.meshes.new('Cylinder.007')
me_cylinder_007.from_pydata([(0.2966, 1.118, 0.0), (1.032, 3.393, 80.27), (1.0, 0.5807, 0.0), (1.118, -0.2966, 0.0), (0.5807, -1.0, 0.0), (-0.2966, -1.118, 0.0), (-1.0, -0.5807, 0.0), (-1.118, 0.2966, 0.0), (-0.5807, 1.0, 0.0), (-0.4211, -0.433, 30.6), (0.03618, -0.3711, 30.52), (0.4051, -0.6462, 30.67), (0.4696, -1.097, 30.96), (0.1919, -1.46, 31.22), (-0.2653, -1.522, 31.3), (-0.6343, -1.247, 31.15), (-0.6988, -0.7957, 30.86), (0.4228, 0.952, 58.4), (0.5832, 0.6963, 58.83), (0.4993, 0.4204, 59.39), (0.2202, 0.286, 59.73), (-0.09065, 0.3718, 59.67), (-0.2511, 0.6276, 59.23), (-0.1672, 0.9035, 58.68), (0.112, 1.038, 58.33)], [], [(17, 1, 18), (18, 1, 19), (19, 1, 20), (20, 1, 21), (21, 1, 22), (22, 1, 23), (23, 1, 24), (24, 1, 17), (8, 16, 9, 0), (7, 15, 16, 8), (6, 14, 15, 7), (5, 13, 14, 6), (4, 12, 13, 5), (3, 11, 12, 4), (2, 10, 11, 3), (0, 9, 10, 2), (16, 24, 17, 9), (15, 23, 24, 16), (14, 22, 23, 15), (13, 21, 22, 14), (12, 20, 21, 13), (11, 19, 20, 12), (10, 18, 19, 11), (9, 17, 18, 10)])
me_cylinder_007.polygons.foreach_set('use_smooth', [True] * 24)
_uv = me_cylinder_007.uv_layers.new(name='UVMap')
_uv.uv.foreach_set('vector', [0.2114, 0.2373, 0.176, 1.0, 0.1881, 0.2372, 0.1881, 0.2372, 0.176, 1.0, 0.1649, 0.2372, 0.1649, 0.2372, 0.176, 1.0, 0.1416, 0.2373, 0.1416, 0.2373, 0.176, 1.0, 0.1184, 0.2375, 0.1184, 0.2375, 0.176, 1.0, 0.09512, 0.2377, 0.2811, 0.2381, 0.176, 1.0, 0.2579, 0.2377, 0.2579, 0.2377, 0.176, 1.0, 0.2346, 0.2375, 0.2346, 0.2375, 0.176, 1.0, 0.2114, 0.2373, 0.2548, 0.0007351, 0.2453, 0.9424, 0.212, 0.9421, 0.2175, 0.0005411, 0.2921, 0.0009598, 0.2786, 0.9427, 0.2453, 0.9424, 0.2548, 0.0007351, 0.3294, 0.001215, 0.3118, 0.943, 0.2786, 0.9427, 0.2921, 0.0009598, 0.0683, 7.15e-05, 0.07875, 0.9417, 0.04543, 0.9417, 0.03101, 3.049e-05, 0.1056, 0.000143, 0.1121, 0.9417, 0.07875, 0.9417, 0.0683, 7.15e-05, 0.1429, 0.000245, 0.1454, 0.9418, 0.1121, 0.9417, 0.1056, 0.000143, 0.1802, 0.0003777, 0.1787, 0.942, 0.1454, 0.9418, 0.1429, 0.000245, 0.2175, 0.0005411, 0.212, 0.9421, 0.1787, 0.942, 0.1802, 0.0003777, 0.2453, 0.0612, 0.2353, 0.9548, 0.2029, 0.9543, 0.212, 0.06057, 0.2786, 0.06197, 0.2677, 0.9554, 0.2353, 0.9548, 0.2453, 0.0612, 0.3118, 0.06287, 0.3, 0.9564, 0.2677, 0.9554, 0.2786, 0.06197, 0.07875, 0.05936, 0.07342, 0.9547, 0.04103, 0.9554, 0.04543, 0.05939, 0.1121, 0.05946, 0.1058, 0.9543, 0.07342, 0.9547, 0.07875, 0.05936, 0.1454, 0.0597, 0.1382, 0.9541, 0.1058, 0.9543, 0.1121, 0.05946, 0.1787, 0.06007, 0.1706, 0.9541, 0.1382, 0.9541, 0.1454, 0.0597, 0.212, 0.06057, 0.2029, 0.9543, 0.1706, 0.9541, 0.1787, 0.06007])
me_cylinder_007.materials.append(mat_material)
me_cylinder_007.update()
me_cylinder_008 = bpy.data.meshes.new('Cylinder.008')
me_cylinder_008.from_pydata([(0.2966, 1.118, 0.0), (-0.7887, 13.27, 67.19), (1.0, 0.5807, 0.0), (1.118, -0.2966, 0.0), (0.5807, -1.0, 0.0), (-0.2966, -1.118, 0.0), (-1.0, -0.5807, 0.0), (-1.118, 0.2966, 0.0), (-0.5807, 1.0, 0.0), (-0.2443, 3.493, 30.44), (0.1879, 3.596, 30.31), (0.5702, 3.378, 30.58), (0.6787, 2.966, 31.08), (0.4499, 2.602, 31.52), (0.01776, 2.498, 31.65), (-0.3646, 2.716, 31.38), (-0.4731, 3.128, 30.88), (-0.05593, 8.096, 50.51), (0.1881, 7.923, 51.19), (0.1858, 7.672, 52.11), (-0.06152, 7.49, 52.73), (-0.409, 7.483, 52.69), (-0.6531, 7.656, 52.01), (-0.6508, 7.907, 51.09), (-0.4034, 8.089, 50.47), (-0.1241, 1.735, 23.48), (-11.71, 4.272, 37.7), (0.07884, 1.929, 24.58), (0.2053, 2.308, 24.79), (0.1813, 2.651, 23.98), (0.02083, 2.756, 22.63), (-0.1821, 2.562, 21.52), (-0.3086, 2.182, 21.31), (-0.2845, 1.84, 22.12), (-3.978, 3.963, 30.53), (-3.874, 3.88, 31.43), (-3.738, 3.998, 32.2), (-3.647, 4.249, 32.38), (-3.656, 4.485, 31.88), (-3.759, 4.569, 30.98), (-3.896, 4.451, 30.21), (-3.987, 4.2, 30.02), (-7.567, 5.255, 31.77), (-7.486, 5.377, 32.13), (-7.453, 5.547, 32.05), (-7.488, 5.665, 31.58), (-7.569, 5.662, 31.0), (-7.65, 5.541, 30.64), (-7.683, 5.371, 30.71), (-7.649, 5.253, 31.18), (-1.929, 3.296, 28.22), (-1.797, 3.545, 28.71), (-1.764, 3.842, 28.4), (-1.848, 4.013, 27.47), (-2.002, 3.957, 26.46), (-2.133, 3.708, 25.98), (-2.166, 3.412, 26.29), (-2.082, 3.241, 27.22), (-1.991, 3.375, 28.48), (-3.884, 10.47, 42.3), (-1.771, 3.451, 27.99), (-1.719, 3.567, 27.1), (-1.867, 3.653, 26.32), (-2.128, 3.66, 26.12), (-2.348, 3.583, 26.6), (-2.4, 3.468, 27.5), (-2.252, 3.382, 28.27), (-2.357, 6.474, 30.73), (-2.184, 6.466, 30.9), (-2.031, 6.514, 30.6), (-1.988, 6.591, 30.01), (-2.079, 6.651, 29.47), (-2.252, 6.66, 29.3), (-2.405, 6.612, 29.6), (-2.449, 6.535, 30.19), (-3.442, 8.634, 33.49), (-3.369, 8.676, 33.19), (-3.379, 8.725, 32.8), (-3.467, 8.751, 32.54), (-3.581, 8.74, 32.56), (-3.654, 8.698, 32.86), (-3.644, 8.65, 33.25), (-3.556, 8.623, 33.51), (-1.978, 5.147, 28.75), (-1.876, 5.228, 28.15), (-1.928, 5.31, 27.47), (-2.105, 5.344, 27.1), (-2.301, 5.31, 27.26), (-2.403, 5.228, 27.86), (-2.351, 5.146, 28.54), (-2.175, 5.113, 28.91)], [], [(17, 1, 18), (18, 1, 19), (19, 1, 20), (20, 1, 21), (21, 1, 22), (22, 1, 23), (23, 1, 24), (24, 1, 17), (8, 16, 9, 0), (7, 15, 16, 8), (6, 14, 15, 7), (5, 13, 14, 6), (4, 12, 13, 5), (3, 11, 12, 4), (2, 10, 11, 3), (0, 9, 10, 2), (16, 24, 17, 9), (15, 23, 24, 16), (14, 22, 23, 15), (13, 21, 22, 14), (12, 20, 21, 13), (11, 19, 20, 12), (10, 18, 19, 11), (9, 17, 18, 10), (42, 43, 26), (43, 44, 26), (44, 45, 26), (45, 46, 26), (46, 47, 26), (47, 48, 26), (48, 49, 26), (49, 42, 26), (56, 57, 34, 41), (55, 56, 41, 40), (54, 55, 40, 39), (53, 54, 39, 38), (52, 53, 38, 37), (51, 52, 37, 36), (50, 51, 36, 35), (57, 50, 35, 34), (41, 34, 42, 49), (40, 41, 49, 48), (39, 40, 48, 47), (38, 39, 47, 46), (37, 38, 46, 45), (36, 37, 45, 44), (35, 36, 44, 43), (34, 35, 43, 42), (25, 27, 50, 57), (27, 28, 51, 50), (28, 29, 52, 51), (29, 30, 53, 52), (30, 31, 54, 53), (31, 32, 55, 54), (32, 33, 56, 55), (33, 25, 57, 56), (75, 76, 59), (76, 77, 59), (77, 78, 59), (78, 79, 59), (79, 80, 59), (80, 81, 59), (81, 82, 59), (82, 75, 59), (89, 90, 67, 74), (88, 89, 74, 73), (87, 88, 73, 72), (86, 87, 72, 71), (85, 86, 71, 70), (84, 85, 70, 69), (83, 84, 69, 68), (90, 83, 68, 67), (74, 67, 75, 82), (73, 74, 82, 81), (72, 73, 81, 80), (71, 72, 80, 79), (70, 71, 79, 78), (69, 70, 78, 77), (68, 69, 77, 76), (67, 68, 76, 75), (58, 60, 83, 90), (60, 61, 84, 83), (61, 62, 85, 84), (62, 63, 86, 85), (63, 64, 87, 86), (64, 65, 88, 87), (65, 66, 89, 88), (66, 58, 90, 89)])
me_cylinder_008.polygons.foreach_set('use_smooth', [True] * 88)
_uv = me_cylinder_008.uv_layers.new(name='UVMap')
_uv.uv.foreach_set('vector', [0.2114, 0.2373, 0.176, 1.0, 0.1881, 0.2372, 0.1881, 0.2372, 0.176, 1.0, 0.1649, 0.2372, 0.1649, 0.2372, 0.176, 1.0, 0.1416, 0.2373, 0.1416, 0.2373, 0.176, 1.0, 0.1184, 0.2375, 0.1184, 0.2375, 0.176, 1.0, 0.09512, 0.2377, 0.2811, 0.2381, 0.176, 1.0, 0.2579, 0.2377, 0.2579, 0.2377, 0.176, 1.0, 0.2346, 0.2375, 0.2346, 0.2375, 0.176, 1.0, 0.2114, 0.2373, 0.2548, 0.0007351, 0.2453, 0.9424, 0.212, 0.9421, 0.2175, 0.0005411, 0.2921, 0.0009598, 0.2786, 0.9427, 0.2453, 0.9424, 0.2548, 0.0007351, 0.3294, 0.001215, 0.3118, 0.943, 0.2786, 0.9427, 0.2921, 0.0009598, 0.0683, 7.15e-05, 0.07875, 0.9417, 0.04543, 0.9417, 0.03101, 3.049e-05, 0.1056, 0.000143, 0.1121, 0.9417, 0.07875, 0.9417, 0.0683, 7.15e-05, 0.1429, 0.000245, 0.1454, 0.9418, 0.1121, 0.9417, 0.1056, 0.000143, 0.1802, 0.0003777, 0.1787, 0.942, 0.1454, 0.9418, 0.1429, 0.000245, 0.2175, 0.0005411, 0.212, 0.9421, 0.1787, 0.942, 0.1802, 0.0003777, 0.2453, 0.0612, 0.2353, 0.9548, 0.2029, 0.9543, 0.212, 0.06057, 0.2786, 0.06197, 0.2677, 0.9554, 0.2353, 0.9548, 0.2453, 0.0612, 0.3118, 0.06287, 0.3, 0.9564, 0.2677, 0.9554, 0.2786, 0.06197, 0.07875, 0.05936, 0.07342, 0.9547, 0.04103, 0.9554, 0.04543, 0.05939, 0.1121, 0.05946, 0.1058, 0.9543, 0.07342, 0.9547, 0.07875, 0.05936, 0.1454, 0.0597, 0.1382, 0.9541, 0.1058, 0.9543, 0.1121, 0.05946, 0.1787, 0.06007, 0.1706, 0.9541, 0.1382, 0.9541, 0.1454, 0.0597, 0.212, 0.06057, 0.2029, 0.9543, 0.1706, 0.9541, 0.1787, 0.06007, 0.2114, 0.2373, 0.1881, 0.2372, 0.176, 1.0, 0.1881, 0.2372, 0.1649, 0.2372, 0.176, 1.0, 0.1649, 0.2372, 0.1416, 0.2373, 0.176, 1.0, 0.1416, 0.2373, 0.1184, 0.2375, 0.176, 1.0, 0.1184, 0.2375, 0.09512, 0.2377, 0.176, 1.0, 0.2811, 0.2381, 0.2579, 0.2377, 0.176, 1.0, 0.2579, 0.2377, 0.2346, 0.2375, 0.176, 1.0, 0.2346, 0.2375, 0.2114, 0.2373, 0.176, 1.0, 0.25, 0.4716, 0.2147, 0.4713, 0.212, 0.9421, 0.2453, 0.9424, 0.2853, 0.4718, 0.25, 0.4716, 0.2453, 0.9424, 0.2786, 0.9427, 0.3206, 0.4721, 0.2853, 0.4718, 0.2786, 0.9427, 0.3118, 0.943, 0.07352, 0.4709, 0.03822, 0.4709, 0.04543, 0.9417, 0.07875, 0.9417, 0.1088, 0.4709, 0.07352, 0.4709, 0.07875, 0.9417, 0.1121, 0.9417, 0.1441, 0.471, 0.1088, 0.4709, 0.1121, 0.9417, 0.1454, 0.9418, 0.1794, 0.4712, 0.1441, 0.471, 0.1454, 0.9418, 0.1787, 0.942, 0.2147, 0.4713, 0.1794, 0.4712, 0.1787, 0.942, 0.212, 0.9421, 0.2453, 0.0612, 0.212, 0.06057, 0.2029, 0.9543, 0.2353, 0.9548, 0.2786, 0.06197, 0.2453, 0.0612, 0.2353, 0.9548, 0.2677, 0.9554, 0.3118, 0.06287, 0.2786, 0.06197, 0.2677, 0.9554, 0.3, 0.9564, 0.07875, 0.05936, 0.04543, 0.05939, 0.04103, 0.9554, 0.07342, 0.9547, 0.1121, 0.05946, 0.07875, 0.05936, 0.07342, 0.9547, 0.1058, 0.9543, 0.1454, 0.0597, 0.1121, 0.05946, 0.1058, 0.9543, 0.1382, 0.9541, 0.1787, 0.06007, 0.1454, 0.0597, 0.1382, 0.9541, 0.1706, 0.9541, 0.212, 0.06057, 0.1787, 0.06007, 0.1706, 0.9541, 0.2029, 0.9543, 0.2175, 0.0005411, 0.1802, 0.0003777, 0.1794, 0.4712, 0.2147, 0.4713, 0.1802, 0.0003777, 0.1429, 0.000245, 0.1441, 0.471, 0.1794, 0.4712, 0.1429, 0.000245, 0.1056, 0.000143, 0.1088, 0.4709, 0.1441, 0.471, 0.1056, 0.000143, 0.0683, 7.15e-05, 0.07352, 0.4709, 0.1088, 0.4709, 0.0683, 7.15e-05, 0.03101, 3.049e-05, 0.03822, 0.4709, 0.07352, 0.4709, 0.3294, 0.001215, 0.2921, 0.0009598, 0.2853, 0.4718, 0.3206, 0.4721, 0.2921, 0.0009598, 0.2548, 0.0007351, 0.25, 0.4716, 0.2853, 0.4718, 0.2548, 0.0007351, 0.2175, 0.0005411, 0.2147, 0.4713, 0.25, 0.4716, 0.2114, 0.2373, 0.1881, 0.2372, 0.176, 1.0, 0.1881, 0.2372, 0.1649, 0.2372, 0.176, 1.0, 0.1649, 0.2372, 0.1416, 0.2373, 0.176, 1.0, 0.1416, 0.2373, 0.1184, 0.2375, 0.176, 1.0, 0.1184, 0.2375, 0.09512, 0.2377, 0.176, 1.0, 0.2811, 0.2381, 0.2579, 0.2377, 0.176, 1.0, 0.2579, 0.2377, 0.2346, 0.2375, 0.176, 1.0, 0.2346, 0.2375, 0.2114, 0.2373, 0.176, 1.0, 0.25, 0.4716, 0.2147, 0.4713, 0.212, 0.9421, 0.2453, 0.9424, 0.2853, 0.4718, 0.25, 0.4716, 0.2453, 0.9424, 0.2786, 0.9427, 0.3206, 0.4721, 0.2853, 0.4718, 0.2786, 0.9427, 0.3118, 0.943, 0.07352, 0.4709, 0.03822, 0.4709, 0.04543, 0.9417, 0.07875, 0.9417, 0.1088, 0.4709, 0.07352, 0.4709, 0.07875, 0.9417, 0.1121, 0.9417, 0.1441, 0.471, 0.1088, 0.4709, 0.1121, 0.9417, 0.1454, 0.9418, 0.1794, 0.4712, 0.1441, 0.471, 0.1454, 0.9418, 0.1787, 0.942, 0.2147, 0.4713, 0.1794, 0.4712, 0.1787, 0.942, 0.212, 0.9421, 0.2453, 0.0612, 0.212, 0.06057, 0.2029, 0.9543, 0.2353, 0.9548, 0.2786, 0.06197, 0.2453, 0.0612, 0.2353, 0.9548, 0.2677, 0.9554, 0.3118, 0.06287, 0.2786, 0.06197, 0.2677, 0.9554, 0.3, 0.9564, 0.07875, 0.05936, 0.04543, 0.05939, 0.04103, 0.9554, 0.07342, 0.9547, 0.1121, 0.05946, 0.07875, 0.05936, 0.07342, 0.9547, 0.1058, 0.9543, 0.1454, 0.0597, 0.1121, 0.05946, 0.1058, 0.9543, 0.1382, 0.9541, 0.1787, 0.06007, 0.1454, 0.0597, 0.1382, 0.9541, 0.1706, 0.9541, 0.212, 0.06057, 0.1787, 0.06007, 0.1706, 0.9541, 0.2029, 0.9543, 0.2175, 0.0005411, 0.1802, 0.0003777, 0.1794, 0.4712, 0.2147, 0.4713, 0.1802, 0.0003777, 0.1429, 0.000245, 0.1441, 0.471, 0.1794, 0.4712, 0.1429, 0.000245, 0.1056, 0.000143, 0.1088, 0.4709, 0.1441, 0.471, 0.1056, 0.000143, 0.0683, 7.15e-05, 0.07352, 0.4709, 0.1088, 0.4709, 0.0683, 7.15e-05, 0.03101, 3.049e-05, 0.03822, 0.4709, 0.07352, 0.4709, 0.3294, 0.001215, 0.2921, 0.0009598, 0.2853, 0.4718, 0.3206, 0.4721, 0.2921, 0.0009598, 0.2548, 0.0007351, 0.25, 0.4716, 0.2853, 0.4718, 0.2548, 0.0007351, 0.2175, 0.0005411, 0.2147, 0.4713, 0.25, 0.4716])
me_cylinder_008.materials.append(mat_material)
me_cylinder_008.update()

# ---- objects
ob_cylinder = bpy.data.objects.new('Cylinder', me_cylinder)
ob_cylinder_001 = bpy.data.objects.new('Cylinder.001', me_cylinder_001)
ob_cylinder_002 = bpy.data.objects.new('Cylinder.002', me_cylinder_002)
ob_cylinder_003 = bpy.data.objects.new('Cylinder.003', me_cylinder_003)
ob_cylinder_004 = bpy.data.objects.new('Cylinder.004', me_cylinder_004)
ob_cylinder_005 = bpy.data.objects.new('Cylinder.005', me_cylinder_005)
ob_cylinder_006 = bpy.data.objects.new('Cylinder.006', me_cylinder_006)
ob_cylinder_007 = bpy.data.objects.new('Cylinder.007', me_cylinder_007)
ob_cylinder_008 = bpy.data.objects.new('Cylinder.008', me_cylinder_008)

# ---- transforms, parenting, visibility, modifiers, constraints
ob_cylinder.location = (0.0, 0.0, 0.0)
ob_cylinder.scale = (0.5, 0.5, 0.5)
ob_cylinder_001.location = (0.0, 0.05511, 10.39)
ob_cylinder_001.rotation_euler = (0.9128, -0.0, 0.0)
ob_cylinder_001.scale = (0.3981, 0.3981, 0.1044)
ob_cylinder_002.location = (0.0, 0.05511, 13.68)
ob_cylinder_002.rotation_euler = (1.571, -0.0, -2.238)
ob_cylinder_002.scale = (0.3085, 0.3085, 0.0809)
ob_cylinder_003.location = (0.0, 0.05511, 21.69)
ob_cylinder_003.rotation_euler = (1.571, -0.0, -5.321)
ob_cylinder_003.scale = (0.3085, 0.3085, 0.0809)
ob_cylinder_004.location = (0.0, 0.05511, 16.68)
ob_cylinder_004.rotation_euler = (0.9707, 0.1832, -7.594)
ob_cylinder_004.scale = (0.3085, 0.3085, 0.0809)
ob_cylinder_005.location = (0.0, 0.05511, 12.64)
ob_cylinder_005.rotation_euler = (0.869, 0.1436, -4.545)
ob_cylinder_005.scale = (0.3085, -0.3085, 0.0809)
ob_cylinder_006.location = (0.0, 0.1458, 23.25)
ob_cylinder_006.rotation_euler = (1.278, -0.09391, -3.443)
ob_cylinder_006.scale = (0.2887, 0.2887, 0.0757)
ob_cylinder_007.location = (0.0, 0.05511, 33.39)
ob_cylinder_007.rotation_euler = (1.112, 0.04336, -3.054)
ob_cylinder_007.scale = (0.2787, 0.2787, 0.07308)
ob_cylinder_008.location = (0.0, 0.05511, 29.12)
ob_cylinder_008.rotation_euler = (1.571, -0.0, -0.6482)
ob_cylinder_008.scale = (0.3085, 0.3085, 0.0809)

# ---- collection membership
col_collection.objects.link(ob_cylinder)
col_collection.objects.link(ob_cylinder_001)
col_collection.objects.link(ob_cylinder_002)
col_collection.objects.link(ob_cylinder_003)
col_collection.objects.link(ob_cylinder_004)
col_collection.objects.link(ob_cylinder_005)
col_collection.objects.link(ob_cylinder_006)
col_collection.objects.link(ob_cylinder_007)
col_collection.objects.link(ob_cylinder_008)

# ---- scene / render settings (as saved in the file)
scene.frame_start = 1; scene.frame_end = 250; scene.frame_set(1)
scene.render.engine = 'BLENDER_EEVEE_NEXT'
scene.cycles.sampling_pattern = 'TABULATED_SOBOL'
scene.cycles.use_light_tree = False
scene.view_settings.view_transform = 'Filmic'
bpy.context.view_layer.update()

# ---- added for rendering (the .blend has no active camera and no usable light): camera, sun
cam_auto = bpy.data.cameras.new('AutoCamera')
cam_auto.lens = 50.0
cam_auto.sensor_width = 36.0
cam_auto.clip_end = 1000.0
ob_auto_camera = bpy.data.objects.new('AutoCamera', cam_auto)
scene.collection.objects.link(ob_auto_camera)
ob_auto_camera.location = (50.2569, -57.1366, 61.8971)
ob_auto_camera.rotation_euler = (1.09748, -7.21219e-08, 0.694738)
scene.camera = ob_auto_camera
light_auto_sun = bpy.data.lights.new('AutoSun', 'SUN')
light_auto_sun.energy = 3.0
light_auto_sun.angle = 0.0523599
ob_auto_sun = bpy.data.objects.new('AutoSun', light_auto_sun)
scene.collection.objects.link(ob_auto_sun)
ob_auto_sun.rotation_euler = (0.872665, 0.174533, 0.523599)
bpy.context.view_layer.update()
